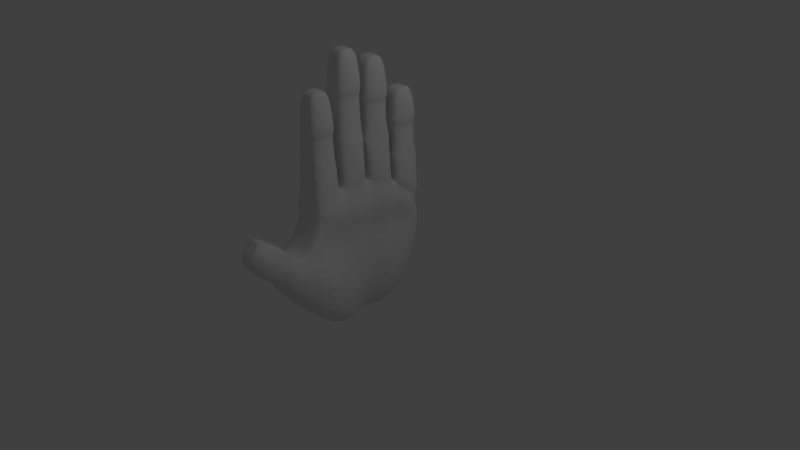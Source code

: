 # Source: hand.blend  (saved by Blender 2.78.0; exported with 4.5.12 LTS)
import bpy
from mathutils import Matrix  # noqa: F401  (used for matrix-valued properties, if any)

bpy.ops.wm.read_factory_settings(use_empty=True)
scene = bpy.context.scene
scene.name = 'Scene'

# ---- collections
col_collection_1 = bpy.data.collections.new('Collection 1'); scene.collection.children.link(col_collection_1)

# ---- materials (node trees are filled in below, after node groups)
mat_material = bpy.data.materials.new('Material')
mat_material.alpha_threshold = 0.0
mat_material.use_transparent_shadow = False
mat_material.roughness = 0.5
mat_material.line_color = (0.0, 0.0, 0.0, 1.0)

# ---- material node trees

# ---- world
world_world = bpy.data.worlds.new('World'); scene.world = world_world
world_world.color = (0.05088, 0.05088, 0.05088)
world_world.use_sun_shadow = False
world_world.sun_shadow_jitter_overblur = 0.0
world_world.cycles.sampling_method = 'MANUAL'

# ---- cameras
cam_camera = bpy.data.cameras.new('Camera')
cam_camera.clip_end = 100.0
cam_camera.lens = 35.0
cam_camera.sensor_width = 32.0
cam_camera.sensor_height = 18.0
cam_camera.ortho_scale = 7.314
cam_camera.dof.focus_distance = 0.0
cam_camera.dof.aperture_fstop = 128.0

# ---- lights
light_lamp = bpy.data.lights.new('Lamp', 'POINT')
light_lamp.transmission_factor = 0.0
light_lamp.cutoff_distance = 30.0
light_lamp.energy = 100.0
light_lamp.shadow_buffer_clip_start = 1.001
light_lamp.shadow_soft_size = 0.1
light_lamp.shadow_maximum_resolution = 0.006
light_lamp.use_absolute_resolution = True

# ---- meshes
me_cube = bpy.data.meshes.new('Cube')
me_cube.from_pydata([(-0.01579, 0.7352, -0.4983), (0.1318, -0.9121, -0.5213), (-0.5215, -0.8966, -0.5881), (-0.527, 0.7507, -0.5651), (0.08749, 0.7843, 0.6532), (0.03711, -0.8126, 0.7808), (-0.4454, -0.8045, 0.7808), (-0.3381, 0.7843, 0.6532), (-0.03163, 0.4035, -0.8661), (-0.1587, -0.01552, -0.893), (0.03033, -0.4077, -0.9332), (-0.7922, -0.4022, -0.9873), (-0.8371, -0.01005, -0.947), (-0.756, 0.419, -0.9329), (0.05645, 0.3922, 0.8995), (0.00112, -4.172e-07, 1.008), (0.001119, -0.3922, 1.008), (-0.4454, -0.3922, 1.008), (-0.4454, 1.788e-07, 1.008), (-0.3901, 0.3922, 0.8995), (0.02768, 0.7327, 2.102), (-0.1941, 0.7327, 2.102), (-0.1941, 0.4438, 2.102), (0.02768, 0.4438, 2.102), (-0.04751, 0.3405, 2.546), (-0.04751, 0.05167, 2.546), (-0.2693, 0.05167, 2.546), (-0.2693, 0.3405, 2.546), (-0.07956, -0.05167, 2.696), (-0.07956, -0.3405, 2.696), (-0.3014, -0.3405, 2.696), (-0.3014, -0.05167, 2.696), (-0.07956, -0.4788, 2.279), (-0.07956, -0.7676, 2.275), (-0.3014, -0.7676, 2.275), (-0.3014, -0.4788, 2.279), (-0.008658, -0.7768, 1.186), (-0.03079, -0.7768, 1.358), (-0.06326, -0.7798, 1.706), (-0.03427, -0.796, 1.801), (-0.3451, -0.7685, 1.801), (-0.3451, -0.7548, 1.706), (-0.3944, -0.7557, 1.358), (-0.3944, -0.7557, 1.186), (-0.3451, -0.4664, 1.805), (-0.3451, -0.4783, 1.71), (-0.3944, -0.4615, 1.366), (-0.39, -0.4615, 1.194), (-0.03427, -0.4391, 1.805), (-0.06326, -0.4531, 1.71), (-0.03079, -0.4404, 1.366), (-0.008658, -0.4404, 1.194), (-0.008658, -0.3746, 1.529), (-0.03079, -0.3594, 1.737), (-0.06326, -0.3594, 2.121), (-0.03427, -0.3746, 2.217), (-0.3451, -0.3396, 2.217), (-0.3451, -0.3275, 2.121), (-0.3944, -0.3386, 1.737), (-0.3944, -0.3518, 1.529), (-0.3451, -0.05254, 2.217), (-0.3451, -0.06471, 2.121), (-0.3944, -0.05356, 1.737), (-0.3944, -0.04037, 1.529), (-0.008658, -0.01761, 1.529), (-0.03079, -0.03273, 1.737), (-0.06326, -0.03273, 2.121), (-0.03427, -0.01761, 2.217), (0.0234, 0.3746, 1.462), (0.001264, 0.3594, 1.629), (-0.0312, 0.3594, 1.977), (-0.002212, 0.3746, 2.073), (-0.002212, 0.01761, 2.073), (-0.0312, 0.03273, 1.977), (0.001264, 0.03273, 1.629), (0.0234, 0.01761, 1.462), (-0.3624, 0.3568, 1.462), (-0.3624, 0.3432, 1.629), (-0.313, 0.33, 1.977), (-0.313, 0.3424, 2.073), (-0.313, 0.04979, 2.073), (-0.313, 0.06218, 1.977), (-0.3624, 0.04896, 1.629), (-0.3624, 0.03533, 1.462), (0.09859, 0.4098, 1.15), (0.07645, 0.4249, 1.322), (0.04399, 0.4249, 1.61), (0.07298, 0.4098, 1.729), (-0.2379, 0.4459, 1.729), (-0.2379, 0.458, 1.61), (-0.2872, 0.4584, 1.322), (-0.2872, 0.4433, 1.15), (-0.2379, 0.7306, 1.729), (-0.2379, 0.7185, 1.61), (-0.2872, 0.718, 1.322), (-0.2872, 0.7332, 1.15), (0.07298, 0.7667, 1.729), (0.04399, 0.7516, 1.61), (0.07645, 0.7516, 1.322), (0.09859, 0.7667, 1.15), (-0.4243, -0.7984, 0.8312), (-0.4184, -0.4475, 1.042), (0.04067, -0.453, 1.058), (0.02684, -0.7984, 0.8501), (-0.4243, -0.3746, 1.081), (-0.4243, -0.01761, 1.081), (0.04067, -0.3746, 1.081), (0.04067, -0.01761, 1.081), (0.07273, 0.01761, 1.065), (-0.3922, 0.01761, 1.044), (0.07273, 0.3746, 1.022), (-0.3922, 0.3746, 1.017), (-0.317, 0.4098, 0.9325), (-0.317, 0.7667, 0.7261), (0.1479, 0.7667, 0.7261), (0.1479, 0.4098, 0.9325), (0.03905, 0.8459, 0.3521), (0.05661, -0.8351, 0.5827), (-0.4133, -0.8351, 0.5827), (-0.3381, 0.8722, 0.3521), (-0.5526, -0.3849, 0.5704), (-0.5526, 0.007229, 0.5704), (-0.5325, 0.3963, 0.5751), (0.09904, 0.3922, 0.6295), (0.04371, -2.086e-07, 0.6295), (0.04371, -0.3922, 0.6295), (0.04996, -1.291, -0.0951), (-0.4263, -1.293, -0.1119), (0.03512, -1.006, 0.3181), (-0.3516, -1.008, 0.3013), (0.07704, -1.396, 0.1005), (-0.295, -1.397, 0.08919), (0.068, -1.163, 0.3444), (-0.3041, -1.164, 0.3332), (0.1104, -1.632, 0.2697), (-0.1851, -1.634, 0.256), (0.09945, -1.349, 0.5659), (-0.196, -1.351, 0.5522), (0.1089, -1.689, 0.3241), (-0.1866, -1.691, 0.3104), (0.09791, -1.406, 0.6202), (-0.1976, -1.408, 0.6066), (0.05468, -1.878, 0.5669), (-0.1468, -1.88, 0.5563), (0.04618, -1.659, 0.7961), (-0.1553, -1.66, 0.7855), (-0.08409, 0.2342, -0.9332), (-0.8164, 0.24, -0.9898), (0.05661, 0.1961, 0.9921), (-0.4794, 0.1961, 0.9707), (0.001171, 0.1961, 2.546), (-0.2924, 0.1961, 2.546), (-0.4285, 0.1961, 1.462), (-0.4285, 0.1961, 1.629), (-0.3791, 0.1961, 1.977), (-0.348, 0.1961, 2.073), (0.07273, 0.1961, 1.462), (0.05059, 0.1961, 1.629), (0.02802, 0.1961, 1.977), (0.08067, 0.1961, 2.174), (0.07273, 0.1961, 1.038), (-0.4583, 0.1961, 1.044), (0.0992, 0.1961, 0.6295), (-0.5532, 0.2031, 0.572), (-0.03029, -0.2116, -0.9332), (-0.8317, -0.2058, -0.9898), (0.02455, -0.1961, 1.008), (-0.5115, -0.1961, 1.008), (-0.03088, -0.1961, 2.696), (-0.3245, -0.1961, 2.696), (0.04067, -0.1961, 1.529), (0.01854, -0.1961, 1.737), (-0.00403, -0.1961, 2.121), (0.04862, -0.1961, 2.317), (-0.4605, -0.1961, 1.529), (-0.4605, -0.1961, 1.737), (-0.4034, -0.1961, 2.121), (-0.3801, -0.1961, 2.217), (-0.4904, -0.1961, 1.081), (0.04067, -0.1961, 1.081), (0.06714, -0.1961, 0.6295), (-0.5852, -0.1891, 0.572), (0.08388, -0.6907, -0.7273), (0.08557, -0.6057, 0.8672), (-0.6504, -0.6752, -0.794), (-0.5115, -0.6219, 0.8672), (-0.03088, -0.6232, 2.277), (-0.3245, -0.6232, 2.277), (0.04067, -0.6107, 1.19), (0.01854, -0.6118, 1.362), (-0.00403, -0.6164, 1.708), (0.04862, -0.6176, 1.904), (-0.4632, -0.6107, 1.19), (-0.4605, -0.6118, 1.362), (-0.3915, -0.6164, 1.708), (-0.3679, -0.6176, 1.803), (-0.4811, -0.6069, 0.9863), (0.04067, -0.6164, 0.9359), (-0.4781, -0.6136, 0.5834), (0.06714, -0.6136, 0.6289), (-0.6574, 0.5999, -0.7733), (-0.4042, 0.5882, 0.7503), (-0.0203, 0.5928, -0.7158), (0.1318, 0.5882, 0.7503), (-0.2172, 0.5882, 2.102), (0.07636, 0.5882, 2.102), (0.1479, 0.5882, 1.15), (0.1258, 0.5882, 1.322), (0.1032, 0.5882, 1.61), (0.1559, 0.5882, 1.829), (-0.3533, 0.5882, 1.15), (-0.3533, 0.5882, 1.322), (-0.2884, 0.5882, 1.61), (-0.2661, 0.5882, 1.729), (-0.3831, 0.5882, 0.8232), (0.1479, 0.5882, 0.8232), (0.1744, 0.5956, 0.5551), (-0.489, 0.6149, 0.4641), (0.03905, 0.7916, 0.5684), (0.02455, -0.8097, 0.7393), (-0.4218, -0.8097, 0.7393), (-0.3865, 0.8048, 0.5684), (-0.5095, -0.3922, 0.7399), (-0.5095, 1.937e-07, 0.7399), (-0.4541, 0.3922, 0.6688), (0.09904, 0.3922, 0.7142), (0.04371, -3.129e-07, 0.7854), (0.04371, -0.3922, 0.7854), (0.0992, 0.1961, 0.7854), (-0.5335, 0.1961, 0.7399), (0.06714, -0.1961, 0.7854), (-0.5656, -0.1961, 0.7399), (-0.4852, -0.6009, 0.7396), (0.09731, -0.6009, 0.7851), (0.1744, 0.5919, 0.6398), (-0.4583, 0.5985, 0.6267), (-0.7597, -0.3944, -0.2016), (-0.7597, -0.002247, -0.2016), (-0.7396, 0.3868, -0.1969), (0.1619, 0.3844, -0.2753), (0.01792, -0.007761, -0.3627), (0.161, -0.3999, -0.2842), (0.03905, 0.8309, -0.01757), (0.233, -0.8429, -0.02828), (-0.5215, -0.8351, -0.002665), (-0.4463, 0.8517, -0.05095), (0.1205, -1.149, 0.1115), (-0.4337, -1.151, 0.09471), (0.1249, -1.279, 0.2224), (-0.2995, -1.281, 0.2112), (0.1686, -1.491, 0.4178), (-0.1906, -1.492, 0.4041), (0.167, -1.662, 0.546), (-0.1921, -1.549, 0.4585), (0.114, -1.769, 0.6815), (-0.1511, -1.77, 0.6709), (-0.744, 0.1939, -0.2021), (0.1036, 0.1883, -0.3523), (-0.7761, -0.1983, -0.2021), (0.1017, -0.2268, -0.3702), (0.2371, -0.6214, -0.1664), (-0.5699, -0.6136, -0.1053), (-0.666, 0.5965, -0.09351), (0.1381, 0.5841, -0.1667), (0.03905, 0.8739, 0.2247), (0.08341, -0.838, 0.3335), (-0.4559, -0.8351, 0.3644), (-0.3808, 0.8981, 0.2122), (0.06697, -1.059, 0.241), (-0.4383, -1.061, 0.2242), (0.08923, -1.206, 0.2989), (-0.3024, -1.208, 0.2877), (0.1252, -1.402, 0.5106), (-0.194, -1.404, 0.4969), (0.1237, -1.593, 0.6254), (-0.1955, -1.461, 0.5513), (0.0715, -1.7, 0.7533), (-0.1537, -1.701, 0.7427), (-0.6321, -0.3885, 0.2827), (-0.6321, 0.003659, 0.2827), (-0.612, 0.3927, 0.2875), (0.03323, 0.3893, 0.3258), (-0.02209, -0.002895, 0.2959), (-0.02209, -0.3951, 0.3012), (-0.6266, 0.1996, 0.2836), (0.00996, 0.1932, 0.2971), (-0.6587, -0.1925, 0.2836), (-0.02209, -0.199, 0.2864), (-0.005954, -0.6165, 0.3448), (-0.5146, -0.6136, 0.3265), (-0.5572, 0.608, 0.3244), (0.1346, 0.6383, 0.306), (-0.01972, -0.7977, 1.272), (-0.3944, -0.7781, 1.272), (-0.4086, -0.4389, 1.28), (-0.01972, -0.4193, 1.28), (-0.4705, -0.6115, 1.276), (0.02961, -0.6115, 1.276), (-0.01972, -0.3855, 1.633), (-0.3944, -0.3613, 1.633), (-0.3944, -0.03084, 1.633), (-0.01972, -0.006689, 1.633), (-0.4605, -0.1961, 1.633), (0.02961, -0.1961, 1.633), (0.01233, 0.3953, 1.545), (-0.02014, -0.003123, 1.545), (-0.3624, 0.3755, 1.545), (-0.3622, 0.01666, 1.545), (0.06166, 0.1961, 1.545), (-0.4285, 0.1961, 1.545), (0.08752, 0.3976, 1.236), (-0.2872, 0.4311, 1.236), (-0.2872, 0.7454, 1.236), (0.08752, 0.7789, 1.236), (-0.3533, 0.5882, 1.236), (0.1369, 0.5882, 1.236), (0.05848, 0.4173, 1.657), (-0.2379, 0.4345, 1.657), (-0.2379, 0.742, 1.657), (0.05848, 0.7592, 1.657), (-0.2767, 0.5882, 1.657), (0.1247, 0.5882, 1.657), (-0.01671, 0.367, 2.025), (-0.01671, 0.02517, 2.025), (-0.313, 0.3362, 2.025), (-0.313, 0.05598, 2.025), (0.04955, 0.1961, 2.025), (-0.3636, 0.1961, 2.025), (-0.04876, -0.7879, 1.753), (-0.3451, -0.774, 1.753), (-0.3451, -0.46, 1.758), (-0.04876, -0.4461, 1.758), (-0.3796, -0.617, 1.755), (0.0175, -0.617, 1.755), (-0.04876, -0.367, 2.169), (-0.3451, -0.35, 2.169), (-0.3451, -0.04216, 2.169), (-0.04876, -0.02517, 2.169), (-0.3917, -0.1961, 2.169), (0.0175, -0.1961, 2.169), (-0.1593, 0.7404, -0.5206), (-0.3777, 0.7456, -0.5429), (-0.08012, -0.907, -0.5435), (-0.3986, -0.9018, -0.5658), (-0.05439, 0.7843, 0.6532), (-0.2242, 0.7843, 0.6532), (-0.1237, -0.8099, 0.7808), (-0.2846, -0.8072, 0.7808), (-0.2412, 0.3922, 0.8995), (-0.09239, 0.3922, 0.8995), (-0.2966, -1.987e-08, 1.008), (-0.1477, -2.186e-07, 1.008), (-0.2966, -0.3922, 1.008), (-0.1477, -0.3922, 1.008), (-0.2461, 0.4087, -0.8884), (-0.529, 0.4138, -0.9106), (-0.3247, -0.0137, -0.911), (-0.6031, -0.01188, -0.929), (-0.2663, -0.4059, -0.9513), (-0.5629, -0.404, -0.9693), (-0.04626, 0.7327, 2.102), (-0.1202, 0.7327, 2.102), (-0.1202, 0.4438, 2.102), (-0.04626, 0.4438, 2.102), (-0.1954, 0.3405, 2.546), (-0.1214, 0.3405, 2.546), (-0.1954, 0.05167, 2.546), (-0.1214, 0.05167, 2.546), (-0.2274, -0.05167, 2.696), (-0.1535, -0.05167, 2.696), (-0.2274, -0.3405, 2.696), (-0.1535, -0.3405, 2.696), (-0.1535, -0.7676, 2.275), (-0.2274, -0.7676, 2.275), (-0.2274, -0.4788, 2.279), (-0.1535, -0.4788, 2.279), (-0.241, -0.4404, 1.194), (-0.1248, -0.4404, 1.194), (-0.2732, -0.4404, 1.366), (-0.152, -0.4404, 1.366), (-0.2512, -0.4531, 1.71), (-0.1572, -0.4531, 1.71), (-0.2415, -0.4391, 1.805), (-0.1379, -0.4391, 1.805), (-0.1373, -0.7768, 1.186), (-0.2658, -0.7768, 1.186), (-0.152, -0.7768, 1.358), (-0.2732, -0.7768, 1.358), (-0.1572, -0.7798, 1.706), (-0.2512, -0.7798, 1.706), (-0.1379, -0.796, 1.801), (-0.2415, -0.796, 1.801), (-0.2658, -0.01761, 1.529), (-0.1373, -0.01761, 1.529), (-0.2732, -0.03273, 1.737), (-0.152, -0.03273, 1.737), (-0.2512, -0.03273, 2.121), (-0.1572, -0.03273, 2.121), (-0.2415, -0.01761, 2.217), (-0.1379, -0.01761, 2.217), (-0.1373, -0.3746, 1.529), (-0.2658, -0.3746, 1.529), (-0.152, -0.3594, 1.737), (-0.2732, -0.3594, 1.737), (-0.1572, -0.3594, 2.121), (-0.2512, -0.3594, 2.121), (-0.1379, -0.3746, 2.217), (-0.2415, -0.3746, 2.217), (-0.1052, 0.01761, 1.462), (-0.2338, 0.01761, 1.462), (-0.12, 0.03273, 1.629), (-0.2412, 0.03273, 1.629), (-0.1251, 0.03273, 1.977), (-0.2191, 0.03273, 1.977), (-0.1058, 0.01761, 2.073), (-0.2094, 0.01761, 2.073), (-0.2338, 0.3746, 1.462), (-0.1052, 0.3746, 1.462), (-0.2412, 0.3594, 1.629), (-0.12, 0.3594, 1.629), (-0.2191, 0.3594, 1.977), (-0.1251, 0.3594, 1.977), (-0.2094, 0.3746, 2.073), (-0.1058, 0.3746, 2.073), (-0.1586, 0.7667, 1.15), (-0.03001, 0.7667, 1.15), (-0.166, 0.7516, 1.322), (-0.04476, 0.7516, 1.322), (-0.1439, 0.7516, 1.61), (-0.04996, 0.7516, 1.61), (-0.1342, 0.7667, 1.729), (-0.03063, 0.7667, 1.729), (-0.03001, 0.4098, 1.15), (-0.1586, 0.4098, 1.15), (-0.04476, 0.4249, 1.322), (-0.166, 0.4249, 1.322), (-0.04996, 0.4249, 1.61), (-0.1439, 0.4249, 1.61), (-0.03063, 0.4098, 1.729), (-0.1342, 0.4098, 1.729), (-0.1235, -0.7984, 0.8438), (-0.2739, -0.7984, 0.8375), (-0.2445, -0.4493, 1.047), (-0.1019, -0.4512, 1.053), (-0.1143, -0.3746, 1.081), (-0.2693, -0.3746, 1.081), (-0.2693, -0.01761, 1.081), (-0.1143, -0.01761, 1.081), (-0.2372, 0.3746, 1.019), (-0.08226, 0.3746, 1.02), (-0.08226, 0.01761, 1.058), (-0.2372, 0.01761, 1.051), (-0.007071, 0.4098, 0.9325), (-0.1621, 0.4098, 0.9325), (-0.2068, 0.7667, 0.7261), (-0.04621, 0.7667, 0.7261), (-0.08668, 0.8547, 0.3521), (-0.2124, 0.8634, 0.3521), (-0.1, -0.8351, 0.5827), (-0.2567, -0.8351, 0.5827), (-0.1088, -1.292, -0.1007), (-0.2675, -1.293, -0.1063), (-0.09378, -1.007, 0.3125), (-0.2227, -1.007, 0.3069), (-0.04698, -1.396, 0.09671), (-0.171, -1.397, 0.09295), (-0.05602, -1.163, 0.3407), (-0.18, -1.164, 0.3369), (0.01193, -1.633, 0.2651), (-0.08656, -1.633, 0.2606), (0.0009557, -1.35, 0.5613), (-0.09754, -1.35, 0.5567), (0.01039, -1.69, 0.3195), (-0.08811, -1.69, 0.3149), (-0.0005864, -1.407, 0.6157), (-0.09908, -1.407, 0.6111), (-0.01249, -1.879, 0.5633), (-0.07966, -1.879, 0.5598), (-0.02099, -1.659, 0.7926), (-0.08816, -1.66, 0.789), (-0.1946, 0.1961, 2.546), (-0.09669, 0.1961, 2.546), (-0.2944, 0.2362, -0.9521), (-0.561, 0.2381, -0.9709), (-0.2266, -0.1961, 2.696), (-0.1287, -0.1961, 2.696), (-0.3068, -0.2097, -0.9521), (-0.5832, -0.2078, -0.9709), (-0.2266, -0.6232, 2.277), (-0.1287, -0.6232, 2.277), (-0.1852, -0.6855, -0.7495), (-0.4543, -0.6803, -0.7718), (-0.1194, 0.5882, 2.102), (-0.0215, 0.5882, 2.102), (-0.1939, 0.5952, -0.735), (-0.4648, 0.5975, -0.7541), (-0.06924, 0.796, 0.5684), (-0.2279, 0.8004, 0.5684), (-0.1242, -0.8097, 0.7393), (-0.273, -0.8097, 0.7393), (0.02567, -1.769, 0.6779), (-0.06271, -1.77, 0.6744), (-0.1227, 0.8378, -0.0287), (-0.2845, 0.8448, -0.03983), (-0.1009, 0.8819, 0.2205), (-0.2408, 0.89, 0.2164), (-0.003584, -1.7, 0.7498), (-0.07866, -1.701, 0.7463), (-0.1446, -0.7977, 1.272), (-0.2695, -0.7977, 1.272), (-0.2571, -0.4193, 1.28), (-0.1384, -0.4193, 1.28), (-0.1446, -0.3855, 1.633), (-0.2695, -0.3855, 1.633), (-0.2695, -0.006689, 1.633), (-0.1446, -0.006689, 1.633), (-0.2375, 0.3953, 1.545), (-0.1126, 0.3953, 1.545), (-0.145, -0.003123, 1.545), (-0.2699, -0.003123, 1.545), (-0.03738, 0.3976, 1.236), (-0.1623, 0.3976, 1.236), (-0.1623, 0.7789, 1.236), (-0.03738, 0.7789, 1.236), (-0.0403, 0.4173, 1.657), (-0.1391, 0.4173, 1.657), (-0.1391, 0.7592, 1.657), (-0.0403, 0.7592, 1.657), (-0.2143, 0.367, 2.025), (-0.1155, 0.367, 2.025), (-0.1155, 0.02517, 2.025), (-0.2143, 0.02517, 2.025), (-0.1475, -0.7879, 1.753), (-0.2463, -0.7879, 1.753), (-0.2463, -0.4461, 1.758), (-0.1475, -0.4461, 1.758), (-0.1475, -0.367, 2.169), (-0.2463, -0.367, 2.169), (-0.2463, -0.02517, 2.169), (-0.1475, -0.02517, 2.169)], [], [(491, 343, 2, 184), (390, 39, 33, 372), (233, 183, 5, 219), (499, 347, 6, 220), (235, 201, 7, 221), (503, 341, 3, 245), (232, 185, 17, 222), (231, 167, 18, 223), (229, 149, 19, 224), (234, 203, 14, 225), (228, 148, 15, 226), (230, 166, 16, 227), (438, 87, 23, 363), (159, 71, 24, 150), (406, 55, 29, 371), (495, 355, 13, 200), (483, 357, 12, 147), (487, 359, 11, 165), (492, 204, 22, 362), (213, 88, 22, 204), (430, 92, 21, 361), (209, 96, 20, 205), (480, 151, 26, 366), (422, 79, 27, 364), (414, 72, 25, 367), (155, 80, 26, 151), (484, 169, 30, 370), (177, 56, 30, 169), (173, 67, 28, 168), (398, 60, 31, 368), (488, 187, 34, 373), (195, 40, 34, 187), (382, 44, 35, 374), (191, 48, 32, 186), (197, 102, 51, 188), (297, 295, 50, 189), (189, 50, 49, 190), (333, 331, 48, 191), (442, 101, 47, 376), (510, 294, 46, 378), (378, 46, 45, 380), (534, 330, 44, 382), (196, 100, 43, 192), (296, 293, 42, 193), (193, 42, 41, 194), (332, 329, 40, 195), (440, 103, 36, 384), (508, 292, 37, 386), (386, 37, 38, 388), (532, 328, 39, 390), (446, 105, 63, 392), (514, 300, 62, 394), (394, 62, 61, 396), (538, 336, 60, 398), (179, 107, 64, 170), (303, 301, 65, 171), (171, 65, 66, 172), (339, 337, 67, 173), (178, 104, 59, 174), (302, 299, 58, 175), (175, 58, 57, 176), (338, 335, 56, 177), (444, 106, 52, 400), (512, 298, 53, 402), (402, 53, 54, 404), (536, 334, 55, 406), (161, 109, 83, 152), (309, 307, 82, 153), (153, 82, 81, 154), (327, 325, 80, 155), (450, 108, 75, 408), (518, 305, 74, 410), (410, 74, 73, 412), (530, 323, 72, 414), (448, 111, 76, 416), (516, 306, 77, 418), (418, 77, 78, 420), (528, 324, 79, 422), (160, 110, 68, 156), (308, 304, 69, 157), (157, 69, 70, 158), (326, 322, 71, 159), (215, 114, 99, 206), (315, 313, 98, 207), (207, 98, 97, 208), (321, 319, 96, 209), (454, 113, 95, 424), (522, 312, 94, 426), (426, 94, 93, 428), (526, 318, 92, 430), (214, 112, 91, 210), (314, 311, 90, 211), (211, 90, 89, 212), (320, 317, 88, 213), (452, 115, 84, 432), (520, 310, 85, 434), (434, 85, 86, 436), (524, 316, 87, 438), (346, 5, 103, 440), (185, 6, 100, 196), (352, 17, 101, 442), (183, 16, 102, 197), (353, 16, 106, 444), (167, 17, 104, 178), (166, 15, 107, 179), (350, 18, 105, 446), (148, 14, 110, 160), (348, 19, 111, 448), (351, 15, 108, 450), (149, 18, 109, 161), (349, 14, 115, 452), (201, 19, 112, 214), (345, 7, 113, 454), (203, 4, 114, 215), (287, 180, 125, 283), (285, 162, 124, 282), (291, 216, 123, 281), (284, 163, 122, 280), (286, 181, 121, 279), (289, 198, 120, 278), (497, 457, 119, 221), (290, 217, 119, 267), (244, 2, 127, 247), (288, 199, 117, 265), (247, 127, 131, 249), (459, 118, 129, 463), (265, 117, 128, 268), (342, 1, 126, 460), (467, 133, 137, 471), (460, 126, 130, 464), (463, 129, 133, 467), (268, 128, 132, 270), (251, 135, 139, 253), (270, 132, 136, 272), (249, 131, 135, 251), (464, 130, 134, 468), (253, 139, 143, 255), (468, 134, 138, 472), (471, 137, 141, 475), (272, 136, 140, 274), (507, 479, 145, 277), (472, 138, 142, 476), (475, 141, 145, 479), (274, 140, 144, 276), (279, 121, 163, 284), (281, 123, 162, 285), (19, 149, 161, 111), (15, 148, 160, 108), (323, 326, 159, 72), (74, 157, 158, 73), (305, 308, 157, 74), (108, 160, 156, 75), (324, 327, 155, 79), (77, 153, 154, 78), (306, 309, 153, 77), (111, 161, 152, 76), (79, 155, 151, 27), (364, 27, 151, 480), (355, 483, 147, 13), (72, 159, 150, 25), (225, 14, 148, 228), (223, 18, 149, 229), (278, 120, 181, 286), (282, 124, 180, 287), (16, 166, 179, 106), (18, 167, 178, 105), (336, 338, 177, 60), (62, 175, 176, 61), (300, 302, 175, 62), (105, 178, 174, 63), (334, 339, 173, 55), (53, 171, 172, 54), (298, 303, 171, 53), (106, 179, 170, 52), (55, 173, 168, 29), (60, 177, 169, 31), (368, 31, 169, 484), (357, 487, 165, 12), (226, 15, 166, 230), (222, 17, 167, 231), (283, 125, 199, 288), (266, 118, 198, 289), (5, 183, 197, 103), (17, 185, 196, 101), (330, 332, 195, 44), (46, 193, 194, 45), (294, 296, 193, 46), (101, 196, 192, 47), (328, 333, 191, 39), (37, 189, 190, 38), (292, 297, 189, 37), (103, 197, 188, 36), (39, 191, 186, 33), (44, 195, 187, 35), (374, 35, 187, 488), (220, 6, 185, 232), (227, 16, 183, 233), (359, 491, 184, 11), (280, 122, 217, 290), (264, 116, 216, 291), (14, 203, 215, 115), (7, 201, 214, 113), (318, 320, 213, 92), (94, 211, 212, 93), (312, 314, 211, 94), (113, 214, 210, 95), (316, 321, 209, 87), (85, 207, 208, 86), (310, 315, 207, 85), (115, 215, 206, 84), (87, 209, 205, 23), (92, 213, 204, 21), (361, 21, 204, 492), (341, 495, 200, 3), (218, 4, 203, 234), (224, 19, 201, 235), (122, 224, 235, 217), (116, 218, 234, 216), (125, 227, 233, 199), (118, 220, 232, 198), (120, 222, 231, 181), (124, 226, 230, 180), (121, 223, 229, 163), (123, 225, 228, 162), (345, 497, 221, 7), (180, 230, 227, 125), (162, 228, 226, 124), (216, 234, 225, 123), (163, 229, 224, 122), (181, 231, 223, 121), (198, 232, 222, 120), (217, 235, 221, 119), (459, 499, 220, 118), (199, 233, 219, 117), (0, 242, 263, 202), (13, 238, 262, 200), (2, 244, 261, 184), (10, 241, 260, 182), (9, 240, 259, 164), (11, 236, 258, 165), (8, 239, 257, 146), (12, 237, 256, 147), (138, 252, 254, 142), (477, 501, 255, 143), (134, 250, 252, 138), (275, 253, 255, 277), (271, 249, 251, 273), (130, 248, 250, 134), (273, 251, 253, 275), (126, 246, 248, 130), (1, 243, 246, 126), (269, 247, 249, 271), (182, 260, 243, 1), (266, 244, 247, 269), (200, 262, 245, 3), (184, 261, 236, 11), (165, 258, 237, 12), (147, 256, 238, 13), (202, 263, 239, 8), (146, 257, 240, 9), (164, 259, 241, 10), (505, 503, 245, 267), (457, 505, 267, 119), (118, 266, 269, 129), (129, 269, 271, 133), (137, 273, 275, 141), (133, 271, 273, 137), (141, 275, 277, 145), (242, 264, 291, 263), (238, 280, 290, 262), (244, 266, 289, 261), (241, 283, 288, 260), (240, 282, 287, 259), (236, 278, 286, 258), (239, 281, 285, 257), (237, 279, 284, 256), (252, 274, 276, 254), (501, 507, 277, 255), (250, 272, 274, 252), (248, 270, 272, 250), (246, 268, 270, 248), (243, 265, 268, 246), (260, 288, 265, 243), (262, 290, 267, 245), (261, 289, 278, 236), (258, 286, 279, 237), (256, 284, 280, 238), (263, 291, 281, 239), (257, 285, 282, 240), (259, 287, 283, 241), (36, 188, 297, 292), (47, 192, 296, 294), (384, 36, 292, 508), (192, 43, 293, 296), (376, 47, 294, 510), (188, 51, 295, 297), (52, 170, 303, 298), (63, 174, 302, 300), (400, 52, 298, 512), (174, 59, 299, 302), (170, 64, 301, 303), (392, 63, 300, 514), (76, 152, 309, 306), (75, 156, 308, 305), (156, 68, 304, 308), (416, 76, 306, 516), (408, 75, 305, 518), (152, 83, 307, 309), (84, 206, 315, 310), (95, 210, 314, 312), (432, 84, 310, 520), (210, 91, 311, 314), (424, 95, 312, 522), (206, 99, 313, 315), (86, 208, 321, 316), (93, 212, 320, 318), (436, 86, 316, 524), (212, 89, 317, 320), (428, 93, 318, 526), (208, 97, 319, 321), (78, 154, 327, 324), (73, 158, 326, 323), (158, 70, 322, 326), (420, 78, 324, 528), (412, 73, 323, 530), (154, 81, 325, 327), (38, 190, 333, 328), (45, 194, 332, 330), (388, 38, 328, 532), (194, 41, 329, 332), (380, 45, 330, 534), (190, 49, 331, 333), (54, 172, 339, 334), (61, 176, 338, 336), (404, 54, 334, 536), (176, 57, 335, 338), (172, 66, 337, 339), (396, 61, 336, 538), (66, 397, 539, 337), (397, 396, 538, 539), (57, 405, 537, 335), (405, 404, 536, 537), (49, 381, 535, 331), (381, 380, 534, 535), (41, 389, 533, 329), (389, 388, 532, 533), (81, 413, 531, 325), (413, 412, 530, 531), (70, 421, 529, 322), (421, 420, 528, 529), (97, 429, 527, 319), (429, 428, 526, 527), (89, 437, 525, 317), (437, 436, 524, 525), (99, 425, 523, 313), (425, 424, 522, 523), (91, 433, 521, 311), (433, 432, 520, 521), (83, 409, 519, 307), (409, 408, 518, 519), (68, 417, 517, 304), (417, 416, 516, 517), (64, 393, 515, 301), (393, 392, 514, 515), (59, 401, 513, 299), (401, 400, 512, 513), (51, 377, 511, 295), (377, 376, 510, 511), (43, 385, 509, 293), (385, 384, 508, 509), (254, 276, 506, 500), (500, 506, 507, 501), (116, 264, 504, 456), (456, 504, 505, 457), (264, 242, 502, 504), (504, 502, 503, 505), (142, 254, 500, 476), (476, 500, 501, 477), (117, 219, 498, 458), (458, 498, 499, 459), (4, 218, 496, 344), (344, 496, 497, 345), (0, 202, 494, 340), (340, 494, 495, 341), (20, 360, 493, 205), (360, 361, 492, 493), (10, 182, 490, 358), (358, 490, 491, 359), (32, 375, 489, 186), (375, 374, 488, 489), (9, 164, 486, 356), (356, 486, 487, 357), (28, 369, 485, 168), (369, 368, 484, 485), (8, 146, 482, 354), (354, 482, 483, 355), (24, 365, 481, 150), (365, 364, 480, 481), (140, 474, 478, 144), (474, 475, 479, 478), (139, 473, 477, 143), (473, 472, 476, 477), (276, 144, 478, 506), (506, 478, 479, 507), (136, 470, 474, 140), (470, 471, 475, 474), (135, 469, 473, 139), (469, 468, 472, 473), (131, 465, 469, 135), (465, 464, 468, 469), (128, 462, 466, 132), (462, 463, 467, 466), (127, 461, 465, 131), (461, 460, 464, 465), (132, 466, 470, 136), (466, 467, 471, 470), (2, 343, 461, 127), (343, 342, 460, 461), (117, 458, 462, 128), (458, 459, 463, 462), (218, 116, 456, 496), (496, 456, 457, 497), (4, 344, 455, 114), (344, 345, 454, 455), (19, 348, 453, 112), (348, 349, 452, 453), (18, 350, 451, 109), (350, 351, 450, 451), (14, 349, 449, 110), (349, 348, 448, 449), (15, 351, 447, 107), (351, 350, 446, 447), (17, 352, 445, 104), (352, 353, 444, 445), (16, 353, 443, 102), (353, 352, 442, 443), (6, 347, 441, 100), (347, 346, 440, 441), (317, 525, 439, 88), (525, 524, 438, 439), (90, 435, 437, 89), (435, 434, 436, 437), (311, 521, 435, 90), (521, 520, 434, 435), (112, 453, 433, 91), (453, 452, 432, 433), (319, 527, 431, 96), (527, 526, 430, 431), (98, 427, 429, 97), (427, 426, 428, 429), (313, 523, 427, 98), (523, 522, 426, 427), (114, 455, 425, 99), (455, 454, 424, 425), (322, 529, 423, 71), (529, 528, 422, 423), (69, 419, 421, 70), (419, 418, 420, 421), (304, 517, 419, 69), (517, 516, 418, 419), (110, 449, 417, 68), (449, 448, 416, 417), (325, 531, 415, 80), (531, 530, 414, 415), (82, 411, 413, 81), (411, 410, 412, 413), (307, 519, 411, 82), (519, 518, 410, 411), (109, 451, 409, 83), (451, 450, 408, 409), (335, 537, 407, 56), (537, 536, 406, 407), (58, 403, 405, 57), (403, 402, 404, 405), (299, 513, 403, 58), (513, 512, 402, 403), (104, 445, 401, 59), (445, 444, 400, 401), (337, 539, 399, 67), (539, 538, 398, 399), (65, 395, 397, 66), (395, 394, 396, 397), (301, 515, 395, 65), (515, 514, 394, 395), (107, 447, 393, 64), (447, 446, 392, 393), (329, 533, 391, 40), (533, 532, 390, 391), (42, 387, 389, 41), (387, 386, 388, 389), (293, 509, 387, 42), (509, 508, 386, 387), (100, 441, 385, 43), (441, 440, 384, 385), (331, 535, 383, 48), (535, 534, 382, 383), (50, 379, 381, 49), (379, 378, 380, 381), (295, 511, 379, 50), (511, 510, 378, 379), (102, 443, 377, 51), (443, 442, 376, 377), (48, 383, 375, 32), (383, 382, 374, 375), (186, 489, 372, 33), (489, 488, 373, 372), (67, 399, 369, 28), (399, 398, 368, 369), (168, 485, 371, 29), (485, 484, 370, 371), (80, 415, 366, 26), (415, 414, 367, 366), (71, 423, 365, 24), (423, 422, 364, 365), (150, 481, 367, 25), (481, 480, 366, 367), (96, 431, 360, 20), (431, 430, 361, 360), (205, 493, 363, 23), (493, 492, 362, 363), (164, 10, 358, 486), (486, 358, 359, 487), (146, 9, 356, 482), (482, 356, 357, 483), (202, 8, 354, 494), (494, 354, 355, 495), (56, 407, 370, 30), (407, 406, 371, 370), (88, 439, 362, 22), (439, 438, 363, 362), (242, 0, 340, 502), (502, 340, 341, 503), (219, 5, 346, 498), (498, 346, 347, 499), (40, 391, 373, 34), (391, 390, 372, 373), (182, 1, 342, 490), (490, 342, 343, 491)])
_uv = me_cube.uv_layers.new(name='UVMap')
_uv.uv.foreach_set('vector', [0.1863, 0.1621, 0.1863, 0.1621, 0.1863, 0.1621, 0.1863, 0.1621, 0.1863, 0.1621, 0.1863, 0.1621, 0.1863, 0.1621, 0.1863, 0.1621, 0.09151, 0.126, 0.09151, 0.126, 0.09151, 0.126, 0.09151, 0.126, 0.1863, 0.1621, 0.1863, 0.1621, 0.1863, 0.1621, 0.1863, 0.1621, 0.09151, 0.126, 0.09151, 0.126, 0.09151, 0.126, 0.09151, 0.126, 0.1863, 0.1621, 0.1863, 0.1621, 0.1863, 0.1621, 0.1863, 0.1621, 0.09151, 0.126, 0.09151, 0.126, 0.09151, 0.126, 0.09151, 0.126, 0.09151, 0.126, 0.09151, 0.126, 0.09151, 0.126, 0.09151, 0.126, 0.09151, 0.126, 0.09151, 0.126, 0.09151, 0.126, 0.09151, 0.126, 0.09151, 0.126, 0.09151, 0.126, 0.09151, 0.126, 0.09151, 0.126, 0.09151, 0.126, 0.09151, 0.126, 0.09151, 0.126, 0.09151, 0.126, 0.09151, 0.126, 0.09151, 0.126, 0.09151, 0.126, 0.09151, 0.126, 0.1863, 0.1621, 0.1863, 0.1621, 0.1863, 0.1621, 0.1863, 0.1621, 0.09151, 0.126, 0.09151, 0.126, 0.09151, 0.126, 0.09151, 0.126, 0.1863, 0.1621, 0.1863, 0.1621, 0.1863, 0.1621, 0.1863, 0.1621, 0.1863, 0.1621, 0.1863, 0.1621, 0.1863, 0.1621, 0.1863, 0.1621, 0.1863, 0.1621, 0.1863, 0.1621, 0.1863, 0.1621, 0.1863, 0.1621, 0.1863, 0.1621, 0.1863, 0.1621, 0.1863, 0.1621, 0.1863, 0.1621, 0.1863, 0.1621, 0.1863, 0.1621, 0.1863, 0.1621, 0.1863, 0.1621, 0.09151, 0.126, 0.09151, 0.126, 0.09151, 0.126, 0.09151, 0.126, 0.1863, 0.1621, 0.1863, 0.1621, 0.1863, 0.1621, 0.1863, 0.1621, 0.09151, 0.126, 0.09151, 0.126, 0.09151, 0.126, 0.09151, 0.126, 0.1863, 0.1621, 0.1863, 0.1621, 0.1863, 0.1621, 0.1863, 0.1621, 0.1863, 0.1621, 0.1863, 0.1621, 0.1863, 0.1621, 0.1863, 0.1621, 0.1863, 0.1621, 0.1863, 0.1621, 0.1863, 0.1621, 0.1863, 0.1621, 0.09151, 0.126, 0.09151, 0.126, 0.09151, 0.126, 0.09151, 0.126, 0.1863, 0.1621, 0.1863, 0.1621, 0.1863, 0.1621, 0.1863, 0.1621, 0.09151, 0.126, 0.09151, 0.126, 0.09151, 0.126, 0.09151, 0.126, 0.09151, 0.126, 0.09151, 0.126, 0.09151, 0.126, 0.09151, 0.126, 0.1863, 0.1621, 0.1863, 0.1621, 0.1863, 0.1621, 0.1863, 0.1621, 0.1863, 0.1621, 0.1863, 0.1621, 0.1863, 0.1621, 0.1863, 0.1621, 0.09151, 0.126, 0.09151, 0.126, 0.09151, 0.126, 0.09151, 0.126, 0.1863, 0.1621, 0.1863, 0.1621, 0.1863, 0.1621, 0.1863, 0.1621, 0.09151, 0.126, 0.09151, 0.126, 0.09151, 0.126, 0.09151, 0.126, 0.09151, 0.126, 0.09151, 0.126, 0.09151, 0.126, 0.09151, 0.126, 0.1863, 0.1653, 0.1863, 0.1653, 0.1863, 0.1653, 0.1863, 0.1653, 0.09151, 0.126, 0.09151, 0.126, 0.09151, 0.126, 0.09151, 0.126, 0.1863, 0.1653, 0.1863, 0.1653, 0.1863, 0.1653, 0.1863, 0.1653, 0.1863, 0.1621, 0.1863, 0.1621, 0.1863, 0.1621, 0.1863, 0.1621, 0.1863, 0.1621, 0.1863, 0.1621, 0.1863, 0.1621, 0.1863, 0.1621, 0.1863, 0.1621, 0.1863, 0.1621, 0.1863, 0.1621, 0.1863, 0.1621, 0.1863, 0.1621, 0.1863, 0.1621, 0.1863, 0.1621, 0.1863, 0.1621, 0.09151, 0.126, 0.09151, 0.126, 0.09151, 0.126, 0.09151, 0.126, 0.09151, 0.126, 0.09151, 0.126, 0.09151, 0.126, 0.09151, 0.126, 0.09151, 0.126, 0.09151, 0.126, 0.09151, 0.126, 0.09151, 0.126, 0.09151, 0.126, 0.09151, 0.126, 0.09151, 0.126, 0.09151, 0.126, 0.1863, 0.1621, 0.1863, 0.1621, 0.1863, 0.1621, 0.1863, 0.1621, 0.1863, 0.1621, 0.1863, 0.1621, 0.1863, 0.1621, 0.1863, 0.1621, 0.1863, 0.1621, 0.1863, 0.1621, 0.1863, 0.1621, 0.1863, 0.1621, 0.1863, 0.1621, 0.1863, 0.1621, 0.1863, 0.1621, 0.1863, 0.1621, 0.1863, 0.1621, 0.1863, 0.1621, 0.1863, 0.1621, 0.1863, 0.1621, 0.1863, 0.1621, 0.1863, 0.1621, 0.1863, 0.1621, 0.1863, 0.1621, 0.1863, 0.1621, 0.1863, 0.1621, 0.1863, 0.1621, 0.1863, 0.1621, 0.1863, 0.1621, 0.1863, 0.1621, 0.1863, 0.1621, 0.1863, 0.1621, 0.09151, 0.126, 0.09151, 0.126, 0.09151, 0.126, 0.09151, 0.126, 0.1863, 0.1653, 0.1863, 0.1653, 0.1863, 0.1653, 0.1863, 0.1653, 0.09151, 0.126, 0.09151, 0.126, 0.09151, 0.126, 0.09151, 0.126, 0.1863, 0.1653, 0.1863, 0.1653, 0.1863, 0.1653, 0.1863, 0.1653, 0.09151, 0.126, 0.09151, 0.126, 0.09151, 0.126, 0.09151, 0.126, 0.09151, 0.126, 0.09151, 0.126, 0.09151, 0.126, 0.09151, 0.126, 0.09151, 0.126, 0.09151, 0.126, 0.09151, 0.126, 0.09151, 0.126, 0.09151, 0.126, 0.09151, 0.126, 0.09151, 0.126, 0.09151, 0.126, 0.1863, 0.1621, 0.1863, 0.1621, 0.1863, 0.1621, 0.1863, 0.1621, 0.1863, 0.1621, 0.1863, 0.1621, 0.1863, 0.1621, 0.1863, 0.1621, 0.1863, 0.1621, 0.1863, 0.1621, 0.1863, 0.1621, 0.1863, 0.1621, 0.1863, 0.1621, 0.1863, 0.1621, 0.1863, 0.1621, 0.1863, 0.1621, 0.09151, 0.126, 0.09151, 0.126, 0.09151, 0.126, 0.09151, 0.126, 0.09151, 0.126, 0.09151, 0.126, 0.09151, 0.126, 0.09151, 0.126, 0.09151, 0.126, 0.09151, 0.126, 0.09151, 0.126, 0.09151, 0.126, 0.09151, 0.126, 0.09151, 0.126, 0.09151, 0.126, 0.09151, 0.126, 0.1863, 0.1621, 0.1863, 0.1621, 0.1863, 0.1621, 0.1863, 0.1621, 0.1863, 0.1621, 0.1863, 0.1621, 0.1863, 0.1621, 0.1863, 0.1621, 0.1863, 0.1621, 0.1863, 0.1621, 0.1863, 0.1621, 0.1863, 0.1621, 0.1863, 0.1621, 0.1863, 0.1621, 0.1863, 0.1621, 0.1863, 0.1621, 0.1863, 0.1621, 0.1863, 0.1621, 0.1863, 0.1621, 0.1863, 0.1621, 0.1863, 0.1621, 0.1863, 0.1621, 0.1863, 0.1621, 0.1863, 0.1621, 0.1863, 0.1621, 0.1863, 0.1621, 0.1863, 0.1621, 0.1863, 0.1621, 0.1863, 0.1621, 0.1863, 0.1621, 0.1863, 0.1621, 0.1863, 0.1621, 0.09151, 0.126, 0.09151, 0.126, 0.09151, 0.126, 0.09151, 0.126, 0.1863, 0.1653, 0.1863, 0.1653, 0.1863, 0.1653, 0.1863, 0.1653, 0.09151, 0.126, 0.09151, 0.126, 0.09151, 0.126, 0.09151, 0.126, 0.1863, 0.1653, 0.1863, 0.1653, 0.1863, 0.1653, 0.1863, 0.1653, 0.09151, 0.126, 0.09151, 0.126, 0.09151, 0.126, 0.09151, 0.126, 0.1863, 0.1653, 0.1863, 0.1653, 0.1863, 0.1653, 0.1863, 0.1653, 0.09151, 0.126, 0.09151, 0.126, 0.09151, 0.126, 0.09151, 0.126, 0.1863, 0.1653, 0.1863, 0.1653, 0.1863, 0.1653, 0.1863, 0.1653, 0.1863, 0.1621, 0.1863, 0.1621, 0.1863, 0.1621, 0.1863, 0.1621, 0.1863, 0.1621, 0.1863, 0.1621, 0.1863, 0.1621, 0.1863, 0.1621, 0.1863, 0.1621, 0.1863, 0.1621, 0.1863, 0.1621, 0.1863, 0.1621, 0.1863, 0.1621, 0.1863, 0.1621, 0.1863, 0.1621, 0.1863, 0.1621, 0.09151, 0.126, 0.09151, 0.126, 0.09151, 0.126, 0.09151, 0.126, 0.09151, 0.126, 0.09151, 0.126, 0.09151, 0.126, 0.09151, 0.126, 0.09151, 0.126, 0.09151, 0.126, 0.09151, 0.126, 0.09151, 0.126, 0.09151, 0.126, 0.09151, 0.126, 0.09151, 0.126, 0.09151, 0.126, 0.1863, 0.1621, 0.1863, 0.1621, 0.1863, 0.1621, 0.1863, 0.1621, 0.1863, 0.1621, 0.1863, 0.1621, 0.1863, 0.1621, 0.1863, 0.1621, 0.1863, 0.1621, 0.1863, 0.1621, 0.1863, 0.1621, 0.1863, 0.1621, 0.1863, 0.1621, 0.1863, 0.1621, 0.1863, 0.1621, 0.1863, 0.1621, 0.1863, 0.1621, 0.1863, 0.1621, 0.1863, 0.1621, 0.1863, 0.1621, 0.09151, 0.126, 0.09151, 0.126, 0.09151, 0.126, 0.09151, 0.126, 0.1863, 0.1621, 0.1863, 0.1621, 0.1863, 0.1621, 0.1863, 0.1621, 0.09151, 0.126, 0.09151, 0.126, 0.09151, 0.126, 0.09151, 0.126, 0.1863, 0.1621, 0.1863, 0.1621, 0.1863, 0.1621, 0.1863, 0.1621, 0.09151, 0.126, 0.09151, 0.126, 0.09151, 0.126, 0.09151, 0.126, 0.09151, 0.126, 0.09151, 0.126, 0.09151, 0.126, 0.09151, 0.126, 0.1863, 0.1621, 0.1863, 0.1621, 0.1863, 0.1621, 0.1863, 0.1621, 0.09151, 0.126, 0.09151, 0.126, 0.09151, 0.126, 0.09151, 0.126, 0.1863, 0.1621, 0.1863, 0.1621, 0.1863, 0.1621, 0.1863, 0.1621, 0.1863, 0.1621, 0.1863, 0.1621, 0.1863, 0.1621, 0.1863, 0.1621, 0.09151, 0.126, 0.09151, 0.126, 0.09151, 0.126, 0.09151, 0.126, 0.1863, 0.1621, 0.1863, 0.1621, 0.1863, 0.1621, 0.1863, 0.1621, 0.09151, 0.126, 0.09151, 0.126, 0.09151, 0.126, 0.09151, 0.126, 0.1863, 0.1621, 0.1863, 0.1621, 0.1863, 0.1621, 0.1863, 0.1621, 0.09151, 0.126, 0.09151, 0.126, 0.09151, 0.126, 0.09151, 0.126, 0.1358, 0.1325, 0.1358, 0.1325, 0.1358, 0.1325, 0.1358, 0.1325, 0.1358, 0.1325, 0.1358, 0.1325, 0.1358, 0.1325, 0.1358, 0.1325, 0.1358, 0.1325, 0.1358, 0.1325, 0.1358, 0.1325, 0.1358, 0.1325, 0.09151, 0.126, 0.09151, 0.126, 0.09151, 0.126, 0.09151, 0.126, 0.09151, 0.126, 0.09151, 0.126, 0.09151, 0.126, 0.09151, 0.126, 0.09151, 0.126, 0.09151, 0.126, 0.09151, 0.126, 0.09151, 0.126, 0.1863, 0.1621, 0.1863, 0.1621, 0.1863, 0.1621, 0.1863, 0.1621, 0.09151, 0.126, 0.09151, 0.126, 0.09151, 0.126, 0.09151, 0.126, 0.09151, 0.126, 0.09151, 0.126, 0.09151, 0.126, 0.09151, 0.126, 0.09151, 0.126, 0.09151, 0.126, 0.09151, 0.126, 0.09151, 0.126, 0.09151, 0.126, 0.09151, 0.126, 0.09151, 0.126, 0.09151, 0.126, 0.1863, 0.1621, 0.1863, 0.1621, 0.1863, 0.1621, 0.1863, 0.1621, 0.09151, 0.126, 0.09151, 0.126, 0.09151, 0.126, 0.09151, 0.126, 0.1863, 0.1621, 0.1863, 0.1621, 0.1863, 0.1621, 0.1863, 0.1621, 0.1863, 0.1621, 0.1863, 0.1621, 0.1863, 0.1621, 0.1863, 0.1621, 0.1863, 0.1621, 0.1863, 0.1621, 0.1863, 0.1621, 0.1863, 0.1621, 0.1863, 0.1621, 0.1863, 0.1621, 0.1863, 0.1621, 0.1863, 0.1621, 0.09151, 0.126, 0.09151, 0.126, 0.09151, 0.126, 0.09151, 0.126, 0.09151, 0.126, 0.09151, 0.126, 0.09151, 0.126, 0.09151, 0.126, 0.09151, 0.126, 0.09151, 0.126, 0.09151, 0.126, 0.09151, 0.126, 0.09151, 0.126, 0.09151, 0.126, 0.09151, 0.126, 0.09151, 0.126, 0.1863, 0.1621, 0.1863, 0.1621, 0.1863, 0.1621, 0.1863, 0.1621, 0.09151, 0.126, 0.09151, 0.126, 0.09151, 0.126, 0.09151, 0.126, 0.1863, 0.1621, 0.1863, 0.1621, 0.1863, 0.1621, 0.1863, 0.1621, 0.1863, 0.1621, 0.1863, 0.1621, 0.1863, 0.1621, 0.1863, 0.1621, 0.1678, 0.2178, 0.1678, 0.2178, 0.1678, 0.2178, 0.1678, 0.2178, 0.1863, 0.1621, 0.1863, 0.1621, 0.1863, 0.1621, 0.1863, 0.1621, 0.1863, 0.1621, 0.1863, 0.1621, 0.1863, 0.1621, 0.1863, 0.1621, 0.1863, 0.1621, 0.1863, 0.1621, 0.1863, 0.1621, 0.1863, 0.1621, 0.09151, 0.126, 0.09151, 0.126, 0.09151, 0.126, 0.09151, 0.126, 0.09151, 0.126, 0.09151, 0.126, 0.09151, 0.126, 0.09151, 0.126, 0.1358, 0.1325, 0.1358, 0.1325, 0.1358, 0.1325, 0.1358, 0.1325, 0.09151, 0.126, 0.09151, 0.126, 0.09151, 0.126, 0.09151, 0.126, 0.09151, 0.126, 0.09151, 0.126, 0.09151, 0.126, 0.09151, 0.126, 0.1863, 0.1653, 0.1863, 0.1653, 0.1863, 0.1653, 0.1863, 0.1653, 0.09151, 0.126, 0.09151, 0.126, 0.09151, 0.126, 0.09151, 0.126, 0.1863, 0.1653, 0.1863, 0.1653, 0.1863, 0.1653, 0.1863, 0.1653, 0.09151, 0.126, 0.09151, 0.126, 0.09151, 0.126, 0.09151, 0.126, 0.09151, 0.126, 0.09151, 0.126, 0.09151, 0.126, 0.09151, 0.126, 0.09151, 0.126, 0.09151, 0.126, 0.09151, 0.126, 0.09151, 0.126, 0.09151, 0.126, 0.09151, 0.126, 0.09151, 0.126, 0.09151, 0.126, 0.09151, 0.126, 0.09151, 0.126, 0.09151, 0.126, 0.09151, 0.126, 0.09151, 0.126, 0.09151, 0.126, 0.09151, 0.126, 0.09151, 0.126, 0.1863, 0.1621, 0.1863, 0.1621, 0.1863, 0.1621, 0.1863, 0.1621, 0.1863, 0.1621, 0.1863, 0.1621, 0.1863, 0.1621, 0.1863, 0.1621, 0.09151, 0.126, 0.09151, 0.126, 0.09151, 0.126, 0.09151, 0.126, 0.09151, 0.126, 0.09151, 0.126, 0.09151, 0.126, 0.09151, 0.126, 0.09151, 0.126, 0.09151, 0.126, 0.09151, 0.126, 0.09151, 0.126, 0.09151, 0.126, 0.09151, 0.126, 0.09151, 0.126, 0.09151, 0.126, 0.1358, 0.1325, 0.1358, 0.1325, 0.1358, 0.1325, 0.1358, 0.1325, 0.09151, 0.126, 0.09151, 0.126, 0.09151, 0.126, 0.09151, 0.126, 0.09151, 0.126, 0.09151, 0.126, 0.09151, 0.126, 0.09151, 0.126, 0.09151, 0.126, 0.09151, 0.126, 0.09151, 0.126, 0.09151, 0.126, 0.09151, 0.126, 0.09151, 0.126, 0.09151, 0.126, 0.09151, 0.126, 0.09151, 0.126, 0.09151, 0.126, 0.09151, 0.126, 0.09151, 0.126, 0.09151, 0.126, 0.09151, 0.126, 0.09151, 0.126, 0.09151, 0.126, 0.1863, 0.1653, 0.1863, 0.1653, 0.1863, 0.1653, 0.1863, 0.1653, 0.09151, 0.126, 0.09151, 0.126, 0.09151, 0.126, 0.09151, 0.126, 0.1863, 0.1653, 0.1863, 0.1653, 0.1863, 0.1653, 0.1863, 0.1653, 0.09151, 0.126, 0.09151, 0.126, 0.09151, 0.126, 0.09151, 0.126, 0.09151, 0.126, 0.09151, 0.126, 0.09151, 0.126, 0.09151, 0.126, 0.09151, 0.126, 0.09151, 0.126, 0.09151, 0.126, 0.09151, 0.126, 0.1863, 0.1621, 0.1863, 0.1621, 0.1863, 0.1621, 0.1863, 0.1621, 0.1863, 0.1621, 0.1863, 0.1621, 0.1863, 0.1621, 0.1863, 0.1621, 0.09151, 0.126, 0.09151, 0.126, 0.09151, 0.126, 0.09151, 0.126, 0.09151, 0.126, 0.09151, 0.126, 0.09151, 0.126, 0.09151, 0.126, 0.1358, 0.1325, 0.1358, 0.1325, 0.1358, 0.1325, 0.1358, 0.1325, 0.09151, 0.126, 0.09151, 0.126, 0.09151, 0.126, 0.09151, 0.126, 0.09151, 0.126, 0.09151, 0.126, 0.09151, 0.126, 0.09151, 0.126, 0.09151, 0.126, 0.09151, 0.126, 0.09151, 0.126, 0.09151, 0.126, 0.09151, 0.126, 0.09151, 0.126, 0.09151, 0.126, 0.09151, 0.126, 0.09151, 0.126, 0.09151, 0.126, 0.09151, 0.126, 0.09151, 0.126, 0.09151, 0.126, 0.09151, 0.126, 0.09151, 0.126, 0.09151, 0.126, 0.09151, 0.126, 0.09151, 0.126, 0.09151, 0.126, 0.09151, 0.126, 0.1863, 0.1653, 0.1863, 0.1653, 0.1863, 0.1653, 0.1863, 0.1653, 0.09151, 0.126, 0.09151, 0.126, 0.09151, 0.126, 0.09151, 0.126, 0.1863, 0.1653, 0.1863, 0.1653, 0.1863, 0.1653, 0.1863, 0.1653, 0.09151, 0.126, 0.09151, 0.126, 0.09151, 0.126, 0.09151, 0.126, 0.09151, 0.126, 0.09151, 0.126, 0.09151, 0.126, 0.09151, 0.126, 0.09151, 0.126, 0.09151, 0.126, 0.09151, 0.126, 0.09151, 0.126, 0.1863, 0.1621, 0.1863, 0.1621, 0.1863, 0.1621, 0.1863, 0.1621, 0.09151, 0.126, 0.09151, 0.126, 0.09151, 0.126, 0.09151, 0.126, 0.09151, 0.126, 0.09151, 0.126, 0.09151, 0.126, 0.09151, 0.126, 0.1863, 0.1621, 0.1863, 0.1621, 0.1863, 0.1621, 0.1863, 0.1621, 0.09151, 0.126, 0.09151, 0.126, 0.09151, 0.126, 0.09151, 0.126, 0.09151, 0.126, 0.09151, 0.126, 0.09151, 0.126, 0.09151, 0.126, 0.09151, 0.126, 0.09151, 0.126, 0.09151, 0.126, 0.09151, 0.126, 0.09151, 0.126, 0.09151, 0.126, 0.09151, 0.126, 0.09151, 0.126, 0.09151, 0.126, 0.09151, 0.126, 0.09151, 0.126, 0.09151, 0.126, 0.09151, 0.126, 0.09151, 0.126, 0.09151, 0.126, 0.09151, 0.126, 0.09151, 0.126, 0.09151, 0.126, 0.09151, 0.126, 0.09151, 0.126, 0.09151, 0.126, 0.09151, 0.126, 0.09151, 0.126, 0.09151, 0.126, 0.1863, 0.1653, 0.1863, 0.1653, 0.1863, 0.1653, 0.1863, 0.1653, 0.09151, 0.126, 0.09151, 0.126, 0.09151, 0.126, 0.09151, 0.126, 0.1863, 0.1653, 0.1863, 0.1653, 0.1863, 0.1653, 0.1863, 0.1653, 0.09151, 0.126, 0.09151, 0.126, 0.09151, 0.126, 0.09151, 0.126, 0.09151, 0.126, 0.09151, 0.126, 0.09151, 0.126, 0.09151, 0.126, 0.09151, 0.126, 0.09151, 0.126, 0.09151, 0.126, 0.09151, 0.126, 0.1863, 0.1621, 0.1863, 0.1621, 0.1863, 0.1621, 0.1863, 0.1621, 0.1863, 0.1621, 0.1863, 0.1621, 0.1863, 0.1621, 0.1863, 0.1621, 0.09151, 0.126, 0.09151, 0.126, 0.09151, 0.126, 0.09151, 0.126, 0.09151, 0.126, 0.09151, 0.126, 0.09151, 0.126, 0.09151, 0.126, 0.09151, 0.126, 0.09151, 0.126, 0.09151, 0.126, 0.09151, 0.126, 0.09151, 0.126, 0.09151, 0.126, 0.09151, 0.126, 0.09151, 0.126, 0.09151, 0.126, 0.09151, 0.126, 0.09151, 0.126, 0.09151, 0.126, 0.09151, 0.126, 0.09151, 0.126, 0.09151, 0.126, 0.09151, 0.126, 0.09151, 0.126, 0.09151, 0.126, 0.09151, 0.126, 0.09151, 0.126, 0.09151, 0.126, 0.09151, 0.126, 0.09151, 0.126, 0.09151, 0.126, 0.09151, 0.126, 0.09151, 0.126, 0.09151, 0.126, 0.09151, 0.126, 0.09151, 0.126, 0.09151, 0.126, 0.09151, 0.126, 0.09151, 0.126, 0.1863, 0.1621, 0.1863, 0.1621, 0.1863, 0.1621, 0.1863, 0.1621, 0.09151, 0.126, 0.09151, 0.126, 0.09151, 0.126, 0.09151, 0.126, 0.09151, 0.126, 0.09151, 0.126, 0.09151, 0.126, 0.09151, 0.126, 0.09151, 0.126, 0.09151, 0.126, 0.09151, 0.126, 0.09151, 0.126, 0.09151, 0.126, 0.09151, 0.126, 0.09151, 0.126, 0.09151, 0.126, 0.09151, 0.126, 0.09151, 0.126, 0.09151, 0.126, 0.09151, 0.126, 0.09151, 0.126, 0.09151, 0.126, 0.09151, 0.126, 0.09151, 0.126, 0.09151, 0.126, 0.09151, 0.126, 0.09151, 0.126, 0.09151, 0.126, 0.1863, 0.1621, 0.1863, 0.1621, 0.1863, 0.1621, 0.1863, 0.1621, 0.09151, 0.126, 0.09151, 0.126, 0.09151, 0.126, 0.09151, 0.126, 0.09151, 0.126, 0.09151, 0.126, 0.09151, 0.126, 0.09151, 0.126, 0.09151, 0.126, 0.09151, 0.126, 0.09151, 0.126, 0.09151, 0.126, 0.09151, 0.126, 0.09151, 0.126, 0.09151, 0.126, 0.09151, 0.126, 0.09151, 0.126, 0.09151, 0.126, 0.09151, 0.126, 0.09151, 0.126, 0.09151, 0.126, 0.09151, 0.126, 0.09151, 0.126, 0.09151, 0.126, 0.09151, 0.126, 0.09151, 0.126, 0.09151, 0.126, 0.09151, 0.126, 0.09151, 0.126, 0.09151, 0.126, 0.09151, 0.126, 0.09151, 0.126, 0.09151, 0.126, 0.09151, 0.126, 0.09151, 0.126, 0.09151, 0.126, 0.09151, 0.126, 0.09151, 0.126, 0.09151, 0.126, 0.09151, 0.126, 0.1863, 0.1621, 0.1863, 0.1621, 0.1863, 0.1621, 0.1863, 0.1621, 0.1678, 0.2178, 0.1678, 0.2178, 0.1678, 0.2178, 0.1678, 0.2178, 0.09151, 0.126, 0.09151, 0.126, 0.09151, 0.126, 0.09151, 0.126, 0.09151, 0.126, 0.09151, 0.126, 0.09151, 0.126, 0.09151, 0.126, 0.09151, 0.126, 0.09151, 0.126, 0.09151, 0.126, 0.09151, 0.126, 0.09151, 0.126, 0.09151, 0.126, 0.09151, 0.126, 0.09151, 0.126, 0.09151, 0.126, 0.09151, 0.126, 0.09151, 0.126, 0.09151, 0.126, 0.09151, 0.126, 0.09151, 0.126, 0.09151, 0.126, 0.09151, 0.126, 0.09151, 0.126, 0.09151, 0.126, 0.09151, 0.126, 0.09151, 0.126, 0.09151, 0.126, 0.09151, 0.126, 0.09151, 0.126, 0.09151, 0.126, 0.09151, 0.126, 0.09151, 0.126, 0.09151, 0.126, 0.09151, 0.126, 0.09151, 0.126, 0.09151, 0.126, 0.09151, 0.126, 0.09151, 0.126, 0.09151, 0.126, 0.09151, 0.126, 0.09151, 0.126, 0.09151, 0.126, 0.09151, 0.126, 0.09151, 0.126, 0.09151, 0.126, 0.09151, 0.126, 0.09151, 0.126, 0.09151, 0.126, 0.09151, 0.126, 0.09151, 0.126, 0.09151, 0.126, 0.09151, 0.126, 0.09151, 0.126, 0.09151, 0.126, 0.09151, 0.126, 0.09151, 0.126, 0.09151, 0.126, 0.09151, 0.126, 0.09151, 0.126, 0.09151, 0.126, 0.09151, 0.126, 0.09151, 0.126, 0.1863, 0.1621, 0.1863, 0.1621, 0.1863, 0.1621, 0.1863, 0.1621, 0.1863, 0.1621, 0.1863, 0.1621, 0.1863, 0.1621, 0.1863, 0.1621, 0.09151, 0.126, 0.09151, 0.126, 0.09151, 0.126, 0.09151, 0.126, 0.09151, 0.126, 0.09151, 0.126, 0.09151, 0.126, 0.09151, 0.126, 0.09151, 0.126, 0.09151, 0.126, 0.09151, 0.126, 0.09151, 0.126, 0.09151, 0.126, 0.09151, 0.126, 0.09151, 0.126, 0.09151, 0.126, 0.09151, 0.126, 0.09151, 0.126, 0.09151, 0.126, 0.09151, 0.126, 0.09151, 0.126, 0.09151, 0.126, 0.09151, 0.126, 0.09151, 0.126, 0.09151, 0.126, 0.09151, 0.126, 0.09151, 0.126, 0.09151, 0.126, 0.09151, 0.126, 0.09151, 0.126, 0.09151, 0.126, 0.09151, 0.126, 0.1776, 0.1916, 0.1776, 0.1916, 0.1776, 0.1916, 0.1776, 0.1916, 0.07305, 0.2113, 0.07305, 0.2113, 0.07305, 0.2113, 0.07305, 0.2113, 0.09151, 0.126, 0.09151, 0.126, 0.09151, 0.126, 0.09151, 0.126, 0.0952, 0.1785, 0.0952, 0.1785, 0.0952, 0.1785, 0.0952, 0.1785, 0.09151, 0.126, 0.09151, 0.126, 0.09151, 0.126, 0.09151, 0.126, 0.09151, 0.126, 0.09151, 0.126, 0.09151, 0.126, 0.09151, 0.126, 0.1863, 0.1621, 0.1863, 0.1621, 0.1863, 0.1621, 0.1863, 0.1621, 0.1678, 0.2178, 0.1678, 0.2178, 0.1678, 0.2178, 0.1678, 0.2178, 0.09151, 0.126, 0.09151, 0.126, 0.09151, 0.126, 0.09151, 0.126, 0.09151, 0.126, 0.09151, 0.126, 0.09151, 0.126, 0.09151, 0.126, 0.1961, 0.1063, 0.1961, 0.1063, 0.1961, 0.1063, 0.1961, 0.1063, 0.1629, 0.1063, 0.1629, 0.1063, 0.1629, 0.1063, 0.1629, 0.1063, 0.09151, 0.126, 0.09151, 0.126, 0.09151, 0.126, 0.09151, 0.126, 0.09151, 0.126, 0.09151, 0.126, 0.09151, 0.126, 0.09151, 0.126, 0.09151, 0.126, 0.09151, 0.126, 0.09151, 0.126, 0.09151, 0.126, 0.09151, 0.126, 0.09151, 0.126, 0.09151, 0.126, 0.09151, 0.126, 0.0952, 0.1785, 0.0952, 0.1785, 0.0952, 0.1785, 0.0952, 0.1785, 0.0952, 0.1785, 0.0952, 0.1785, 0.0952, 0.1785, 0.0952, 0.1785, 0.1776, 0.1916, 0.1776, 0.1916, 0.1776, 0.1916, 0.1776, 0.1916, 0.1863, 0.1653, 0.1863, 0.1653, 0.1863, 0.1653, 0.1863, 0.1653, 0.09151, 0.126, 0.09151, 0.126, 0.09151, 0.126, 0.09151, 0.126, 0.1863, 0.1621, 0.1863, 0.1621, 0.1863, 0.1621, 0.1863, 0.1621, 0.09151, 0.126, 0.09151, 0.126, 0.09151, 0.126, 0.09151, 0.126, 0.1863, 0.1621, 0.1863, 0.1621, 0.1863, 0.1621, 0.1863, 0.1621, 0.1863, 0.1653, 0.1863, 0.1653, 0.1863, 0.1653, 0.1863, 0.1653, 0.1863, 0.1653, 0.1863, 0.1653, 0.1863, 0.1653, 0.1863, 0.1653, 0.09151, 0.126, 0.09151, 0.126, 0.09151, 0.126, 0.09151, 0.126, 0.1863, 0.1621, 0.1863, 0.1621, 0.1863, 0.1621, 0.1863, 0.1621, 0.09151, 0.126, 0.09151, 0.126, 0.09151, 0.126, 0.09151, 0.126, 0.1863, 0.1653, 0.1863, 0.1653, 0.1863, 0.1653, 0.1863, 0.1653, 0.1863, 0.1621, 0.1863, 0.1621, 0.1863, 0.1621, 0.1863, 0.1621, 0.09151, 0.126, 0.09151, 0.126, 0.09151, 0.126, 0.09151, 0.126, 0.1863, 0.1653, 0.1863, 0.1653, 0.1863, 0.1653, 0.1863, 0.1653, 0.1863, 0.1653, 0.1863, 0.1653, 0.1863, 0.1653, 0.1863, 0.1653, 0.1863, 0.1621, 0.1863, 0.1621, 0.1863, 0.1621, 0.1863, 0.1621, 0.1863, 0.1621, 0.1863, 0.1621, 0.1863, 0.1621, 0.1863, 0.1621, 0.09151, 0.126, 0.09151, 0.126, 0.09151, 0.126, 0.09151, 0.126, 0.1863, 0.1653, 0.1863, 0.1653, 0.1863, 0.1653, 0.1863, 0.1653, 0.09151, 0.126, 0.09151, 0.126, 0.09151, 0.126, 0.09151, 0.126, 0.1863, 0.1621, 0.1863, 0.1621, 0.1863, 0.1621, 0.1863, 0.1621, 0.09151, 0.126, 0.09151, 0.126, 0.09151, 0.126, 0.09151, 0.126, 0.1863, 0.1621, 0.1863, 0.1621, 0.1863, 0.1621, 0.1863, 0.1621, 0.1863, 0.1653, 0.1863, 0.1653, 0.1863, 0.1653, 0.1863, 0.1653, 0.1863, 0.1653, 0.1863, 0.1653, 0.1863, 0.1653, 0.1863, 0.1653, 0.09151, 0.126, 0.09151, 0.126, 0.09151, 0.126, 0.09151, 0.126, 0.1863, 0.1621, 0.1863, 0.1621, 0.1863, 0.1621, 0.1863, 0.1621, 0.09151, 0.126, 0.09151, 0.126, 0.09151, 0.126, 0.09151, 0.126, 0.1863, 0.1621, 0.1863, 0.1621, 0.1863, 0.1621, 0.1863, 0.1621, 0.1863, 0.1653, 0.1863, 0.1653, 0.1863, 0.1653, 0.1863, 0.1653, 0.09151, 0.126, 0.09151, 0.126, 0.09151, 0.126, 0.09151, 0.126, 0.1863, 0.1653, 0.1863, 0.1653, 0.1863, 0.1653, 0.1863, 0.1653, 0.1863, 0.1653, 0.1863, 0.1653, 0.1863, 0.1653, 0.1863, 0.1653, 0.1863, 0.1621, 0.1863, 0.1621, 0.1863, 0.1621, 0.1863, 0.1621, 0.1863, 0.1621, 0.1863, 0.1621, 0.1863, 0.1621, 0.1863, 0.1621, 0.09151, 0.126, 0.09151, 0.126, 0.09151, 0.126, 0.09151, 0.126, 0.1863, 0.1653, 0.1863, 0.1653, 0.1863, 0.1653, 0.1863, 0.1653, 0.09151, 0.126, 0.09151, 0.126, 0.09151, 0.126, 0.09151, 0.126, 0.1863, 0.1621, 0.1863, 0.1621, 0.1863, 0.1621, 0.1863, 0.1621, 0.09151, 0.126, 0.09151, 0.126, 0.09151, 0.126, 0.09151, 0.126, 0.1863, 0.1621, 0.1863, 0.1621, 0.1863, 0.1621, 0.1863, 0.1621, 0.1863, 0.1653, 0.1863, 0.1653, 0.1863, 0.1653, 0.1863, 0.1653, 0.1863, 0.1653, 0.1863, 0.1653, 0.1863, 0.1653, 0.1863, 0.1653, 0.09151, 0.126, 0.09151, 0.126, 0.09151, 0.126, 0.09151, 0.126, 0.1863, 0.1621, 0.1863, 0.1621, 0.1863, 0.1621, 0.1863, 0.1621, 0.09151, 0.126, 0.09151, 0.126, 0.09151, 0.126, 0.09151, 0.126, 0.1863, 0.1653, 0.1863, 0.1653, 0.1863, 0.1653, 0.1863, 0.1653, 0.1863, 0.1621, 0.1863, 0.1621, 0.1863, 0.1621, 0.1863, 0.1621, 0.1863, 0.1621, 0.1863, 0.1621, 0.1863, 0.1621, 0.1863, 0.1621, 0.5, 0.5, 0.5, 0.5, 0.5, 0.5, 0.5, 0.5, 0.1863, 0.1621, 0.1863, 0.1621, 0.1863, 0.1621, 0.1863, 0.1621, 0.5, 0.5, 0.5, 0.5, 0.5, 0.5, 0.5, 0.5, 0.1863, 0.1621, 0.1863, 0.1621, 0.1863, 0.1621, 0.1863, 0.1621, 0.5, 0.5, 0.5, 0.5, 0.5, 0.5, 0.5, 0.5, 0.1863, 0.1621, 0.1863, 0.1621, 0.1863, 0.1621, 0.1863, 0.1621, 0.5, 0.5, 0.5, 0.5, 0.5, 0.5, 0.5, 0.5, 0.1863, 0.1621, 0.1863, 0.1621, 0.1863, 0.1621, 0.1863, 0.1621, 0.5, 0.5, 0.5, 0.5, 0.5, 0.5, 0.5, 0.5, 0.1863, 0.1621, 0.1863, 0.1621, 0.1863, 0.1621, 0.1863, 0.1621, 0.5, 0.5, 0.5, 0.5, 0.5, 0.5, 0.5, 0.5, 0.1863, 0.1621, 0.1863, 0.1621, 0.1863, 0.1621, 0.1863, 0.1621, 0.5, 0.5, 0.5, 0.5, 0.5, 0.5, 0.5, 0.5, 0.1863, 0.1621, 0.1863, 0.1621, 0.1863, 0.1621, 0.1863, 0.1621, 0.5, 0.5, 0.5, 0.5, 0.5, 0.5, 0.5, 0.5, 0.1863, 0.1621, 0.1863, 0.1621, 0.1863, 0.1621, 0.1863, 0.1621, 0.5, 0.5, 0.5, 0.5, 0.5, 0.5, 0.5, 0.5, 0.1863, 0.1621, 0.1863, 0.1621, 0.1863, 0.1621, 0.1863, 0.1621, 0.5, 0.5, 0.5, 0.5, 0.5, 0.5, 0.5, 0.5, 0.1863, 0.1621, 0.1863, 0.1621, 0.1863, 0.1621, 0.1863, 0.1621, 0.5, 0.5, 0.5, 0.5, 0.5, 0.5, 0.5, 0.5, 0.1863, 0.1621, 0.1863, 0.1621, 0.1863, 0.1621, 0.1863, 0.1621, 0.5, 0.5, 0.5, 0.5, 0.5, 0.5, 0.5, 0.5, 0.1863, 0.1621, 0.1863, 0.1621, 0.1863, 0.1621, 0.1863, 0.1621, 0.5, 0.5, 0.5, 0.5, 0.5, 0.5, 0.5, 0.5, 0.1863, 0.1621, 0.1863, 0.1621, 0.1863, 0.1621, 0.1863, 0.1621, 0.5, 0.5, 0.5, 0.5, 0.5, 0.5, 0.5, 0.5, 0.1863, 0.1621, 0.1863, 0.1621, 0.1863, 0.1621, 0.1863, 0.1621, 0.5, 0.5, 0.5, 0.5, 0.5, 0.5, 0.5, 0.5, 0.1863, 0.1621, 0.1863, 0.1621, 0.1863, 0.1621, 0.1863, 0.1621, 0.5, 0.5, 0.5, 0.5, 0.5, 0.5, 0.5, 0.5, 0.1863, 0.1621, 0.1863, 0.1621, 0.1863, 0.1621, 0.1863, 0.1621, 0.09151, 0.126, 0.09151, 0.126, 0.09151, 0.126, 0.09151, 0.126, 0.1863, 0.1621, 0.1863, 0.1621, 0.1863, 0.1621, 0.1863, 0.1621, 0.5, 0.5, 0.5, 0.5, 0.5, 0.5, 0.5, 0.5, 0.1863, 0.1621, 0.1863, 0.1621, 0.1863, 0.1621, 0.1863, 0.1621, 0.5, 0.5, 0.5, 0.5, 0.5, 0.5, 0.5, 0.5, 0.1863, 0.1621, 0.1863, 0.1621, 0.1863, 0.1621, 0.1863, 0.1621, 0.09151, 0.126, 0.09151, 0.126, 0.09151, 0.126, 0.09151, 0.126, 0.1863, 0.1621, 0.1863, 0.1621, 0.1863, 0.1621, 0.1863, 0.1621, 0.5, 0.5, 0.5, 0.5, 0.5, 0.5, 0.5, 0.5, 0.1863, 0.1621, 0.1863, 0.1621, 0.1863, 0.1621, 0.1863, 0.1621, 0.5, 0.5, 0.5, 0.5, 0.5, 0.5, 0.5, 0.5, 0.1863, 0.1621, 0.1863, 0.1621, 0.1863, 0.1621, 0.1863, 0.1621, 0.5, 0.5, 0.5, 0.5, 0.5, 0.5, 0.5, 0.5, 0.1863, 0.1621, 0.1863, 0.1621, 0.1863, 0.1621, 0.1863, 0.1621, 0.5, 0.5, 0.5, 0.5, 0.5, 0.5, 0.5, 0.5, 0.1863, 0.1621, 0.1863, 0.1621, 0.1863, 0.1621, 0.1863, 0.1621, 0.5, 0.5, 0.5, 0.5, 0.5, 0.5, 0.5, 0.5, 0.1863, 0.1621, 0.1863, 0.1621, 0.1863, 0.1621, 0.1863, 0.1621, 0.5, 0.5, 0.5, 0.5, 0.5, 0.5, 0.5, 0.5, 0.1863, 0.1621, 0.1863, 0.1621, 0.1863, 0.1621, 0.1863, 0.1621, 0.5, 0.5, 0.5, 0.5, 0.5, 0.5, 0.5, 0.5, 0.1863, 0.1621, 0.1863, 0.1621, 0.1863, 0.1621, 0.1863, 0.1621, 0.5, 0.5, 0.5, 0.5, 0.5, 0.5, 0.5, 0.5, 0.1863, 0.1621, 0.1863, 0.1621, 0.1863, 0.1621, 0.1863, 0.1621, 0.5, 0.5, 0.5, 0.5, 0.5, 0.5, 0.5, 0.5, 0.1863, 0.1621, 0.1863, 0.1621, 0.1863, 0.1621, 0.1863, 0.1621, 0.5, 0.5, 0.5, 0.5, 0.5, 0.5, 0.5, 0.5, 0.1863, 0.1621, 0.1863, 0.1621, 0.1863, 0.1621, 0.1863, 0.1621, 0.2625, 0.1916, 0.2625, 0.1916, 0.2625, 0.1916, 0.2625, 0.1916, 0.1863, 0.1621, 0.1863, 0.1621, 0.1863, 0.1621, 0.1863, 0.1621, 0.5, 0.5, 0.5, 0.5, 0.5, 0.5, 0.5, 0.5, 0.1863, 0.1621, 0.1863, 0.1621, 0.1863, 0.1621, 0.1863, 0.1621, 0.09151, 0.126, 0.09151, 0.126, 0.09151, 0.126, 0.09151, 0.126, 0.1863, 0.1621, 0.1863, 0.1621, 0.1863, 0.1621, 0.1863, 0.1621, 0.2625, 0.1916, 0.2625, 0.1916, 0.2625, 0.1916, 0.2625, 0.1916, 0.1863, 0.1621, 0.1863, 0.1621, 0.1863, 0.1621, 0.1863, 0.1621, 0.5, 0.5, 0.5, 0.5, 0.5, 0.5, 0.5, 0.5, 0.1863, 0.1621, 0.1863, 0.1621, 0.1863, 0.1621, 0.1863, 0.1621, 0.5, 0.5, 0.5, 0.5, 0.5, 0.5, 0.5, 0.5, 0.1863, 0.1621, 0.1863, 0.1621, 0.1863, 0.1621, 0.1863, 0.1621, 0.2625, 0.1916, 0.2625, 0.1916, 0.2625, 0.1916, 0.2625, 0.1916, 0.1863, 0.1621, 0.1863, 0.1621, 0.1863, 0.1621, 0.1863, 0.1621, 0.5, 0.5, 0.5, 0.5, 0.5, 0.5, 0.5, 0.5, 0.1863, 0.1621, 0.1863, 0.1621, 0.1863, 0.1621, 0.1863, 0.1621, 0.2625, 0.1916, 0.2625, 0.1916, 0.2625, 0.1916, 0.2625, 0.1916, 0.1863, 0.1621, 0.1863, 0.1621, 0.1863, 0.1621, 0.1863, 0.1621, 0.5, 0.5, 0.5, 0.5, 0.5, 0.5, 0.5, 0.5, 0.1863, 0.1621, 0.1863, 0.1621, 0.1863, 0.1621, 0.1863, 0.1621, 0.2625, 0.1916, 0.2625, 0.1916, 0.2625, 0.1916, 0.2625, 0.1916, 0.1863, 0.1621, 0.1863, 0.1621, 0.1863, 0.1621, 0.1863, 0.1621, 0.5, 0.5, 0.5, 0.5, 0.5, 0.5, 0.5, 0.5, 0.1863, 0.1621, 0.1863, 0.1621, 0.1863, 0.1621, 0.1863, 0.1621, 0.5, 0.5, 0.5, 0.5, 0.5, 0.5, 0.5, 0.5, 0.1863, 0.1621, 0.1863, 0.1621, 0.1863, 0.1621, 0.1863, 0.1621, 0.5, 0.5, 0.5, 0.5, 0.5, 0.5, 0.5, 0.5, 0.1863, 0.1621, 0.1863, 0.1621, 0.1863, 0.1621, 0.1863, 0.1621, 0.09151, 0.126, 0.09151, 0.126, 0.09151, 0.126, 0.09151, 0.126, 0.1863, 0.1621, 0.1863, 0.1621, 0.1863, 0.1621, 0.1863, 0.1621, 0.5, 0.5, 0.5, 0.5, 0.5, 0.5, 0.5, 0.5, 0.1863, 0.1621, 0.1863, 0.1621, 0.1863, 0.1621, 0.1863, 0.1621, 0.5, 0.5, 0.5, 0.5, 0.5, 0.5, 0.5, 0.5, 0.1863, 0.1621, 0.1863, 0.1621, 0.1863, 0.1621, 0.1863, 0.1621, 0.5, 0.5, 0.5, 0.5, 0.5, 0.5, 0.5, 0.5, 0.1863, 0.1621, 0.1863, 0.1621, 0.1863, 0.1621, 0.1863, 0.1621, 0.09151, 0.126, 0.09151, 0.126, 0.09151, 0.126, 0.09151, 0.126, 0.1863, 0.1621, 0.1863, 0.1621, 0.1863, 0.1621, 0.1863, 0.1621, 0.5, 0.5, 0.5, 0.5, 0.5, 0.5, 0.5, 0.5, 0.1863, 0.1621, 0.1863, 0.1621, 0.1863, 0.1621, 0.1863, 0.1621, 0.5, 0.5, 0.5, 0.5, 0.5, 0.5, 0.5, 0.5, 0.1863, 0.1621, 0.1863, 0.1621, 0.1863, 0.1621, 0.1863, 0.1621, 0.5, 0.5, 0.5, 0.5, 0.5, 0.5, 0.5, 0.5, 0.1863, 0.1621, 0.1863, 0.1621, 0.1863, 0.1621, 0.1863, 0.1621, 0.5, 0.5, 0.5, 0.5, 0.5, 0.5, 0.5, 0.5, 0.1863, 0.1621, 0.1863, 0.1621, 0.1863, 0.1621, 0.1863, 0.1621, 0.5, 0.5, 0.5, 0.5, 0.5, 0.5, 0.5, 0.5, 0.1863, 0.1621, 0.1863, 0.1621, 0.1863, 0.1621, 0.1863, 0.1621, 0.5, 0.5, 0.5, 0.5, 0.5, 0.5, 0.5, 0.5, 0.1863, 0.1621, 0.1863, 0.1621, 0.1863, 0.1621, 0.1863, 0.1621, 0.5, 0.5, 0.5, 0.5, 0.5, 0.5, 0.5, 0.5, 0.1863, 0.1621, 0.1863, 0.1621, 0.1863, 0.1621, 0.1863, 0.1621, 0.5, 0.5, 0.5, 0.5, 0.5, 0.5, 0.5, 0.5, 0.1863, 0.1621, 0.1863, 0.1621, 0.1863, 0.1621, 0.1863, 0.1621, 0.5, 0.5, 0.5, 0.5, 0.5, 0.5, 0.5, 0.5, 0.1863, 0.1621, 0.1863, 0.1621, 0.1863, 0.1621, 0.1863, 0.1621, 0.5, 0.5, 0.5, 0.5, 0.5, 0.5, 0.5, 0.5, 0.1863, 0.1621, 0.1863, 0.1621, 0.1863, 0.1621, 0.1863, 0.1621, 0.5, 0.5, 0.5, 0.5, 0.5, 0.5, 0.5, 0.5, 0.1863, 0.1621, 0.1863, 0.1621, 0.1863, 0.1621, 0.1863, 0.1621, 0.5, 0.5, 0.5, 0.5, 0.5, 0.5, 0.5, 0.5, 0.1863, 0.1621, 0.1863, 0.1621, 0.1863, 0.1621, 0.1863, 0.1621, 0.5, 0.5, 0.5, 0.5, 0.5, 0.5, 0.5, 0.5, 0.1863, 0.1621, 0.1863, 0.1621, 0.1863, 0.1621, 0.1863, 0.1621, 0.5, 0.5, 0.5, 0.5, 0.5, 0.5, 0.5, 0.5, 0.1863, 0.1621, 0.1863, 0.1621, 0.1863, 0.1621, 0.1863, 0.1621, 0.5, 0.5, 0.5, 0.5, 0.5, 0.5, 0.5, 0.5, 0.1863, 0.1621, 0.1863, 0.1621, 0.1863, 0.1621, 0.1863, 0.1621, 0.5, 0.5, 0.5, 0.5, 0.5, 0.5, 0.5, 0.5, 0.1863, 0.1621, 0.1863, 0.1621, 0.1863, 0.1621, 0.1863, 0.1621, 0.5, 0.5, 0.5, 0.5, 0.5, 0.5, 0.5, 0.5, 0.1863, 0.1621, 0.1863, 0.1621, 0.1863, 0.1621, 0.1863, 0.1621, 0.5, 0.5, 0.5, 0.5, 0.5, 0.5, 0.5, 0.5, 0.1863, 0.1621, 0.1863, 0.1621, 0.1863, 0.1621, 0.1863, 0.1621, 0.5, 0.5, 0.5, 0.5, 0.5, 0.5, 0.5, 0.5, 0.1863, 0.1621, 0.1863, 0.1621, 0.1863, 0.1621, 0.1863, 0.1621, 0.5, 0.5, 0.5, 0.5, 0.5, 0.5, 0.5, 0.5, 0.1863, 0.1621, 0.1863, 0.1621, 0.1863, 0.1621, 0.1863, 0.1621, 0.5, 0.5, 0.5, 0.5, 0.5, 0.5, 0.5, 0.5, 0.1863, 0.1621, 0.1863, 0.1621, 0.1863, 0.1621, 0.1863, 0.1621, 0.5, 0.5, 0.5, 0.5, 0.5, 0.5, 0.5, 0.5, 0.1863, 0.1621, 0.1863, 0.1621, 0.1863, 0.1621, 0.1863, 0.1621, 0.5, 0.5, 0.5, 0.5, 0.5, 0.5, 0.5, 0.5, 0.1863, 0.1621, 0.1863, 0.1621, 0.1863, 0.1621, 0.1863, 0.1621, 0.5, 0.5, 0.5, 0.5, 0.5, 0.5, 0.5, 0.5, 0.1863, 0.1621, 0.1863, 0.1621, 0.1863, 0.1621, 0.1863, 0.1621, 0.5, 0.5, 0.5, 0.5, 0.5, 0.5, 0.5, 0.5, 0.1863, 0.1621, 0.1863, 0.1621, 0.1863, 0.1621, 0.1863, 0.1621, 0.5, 0.5, 0.5, 0.5, 0.5, 0.5, 0.5, 0.5, 0.1863, 0.1621, 0.1863, 0.1621, 0.1863, 0.1621, 0.1863, 0.1621, 0.5, 0.5, 0.5, 0.5, 0.5, 0.5, 0.5, 0.5, 0.1863, 0.1621, 0.1863, 0.1621, 0.1863, 0.1621, 0.1863, 0.1621, 0.5, 0.5, 0.5, 0.5, 0.5, 0.5, 0.5, 0.5, 0.1863, 0.1621, 0.1863, 0.1621, 0.1863, 0.1621, 0.1863, 0.1621, 0.5, 0.5, 0.5, 0.5, 0.5, 0.5, 0.5, 0.5, 0.1863, 0.1621, 0.1863, 0.1621, 0.1863, 0.1621, 0.1863, 0.1621, 0.5, 0.5, 0.5, 0.5, 0.5, 0.5, 0.5, 0.5, 0.1863, 0.1621, 0.1863, 0.1621, 0.1863, 0.1621, 0.1863, 0.1621, 0.5, 0.5, 0.5, 0.5, 0.5, 0.5, 0.5, 0.5, 0.1863, 0.1621, 0.1863, 0.1621, 0.1863, 0.1621, 0.1863, 0.1621, 0.5, 0.5, 0.5, 0.5, 0.5, 0.5, 0.5, 0.5, 0.1863, 0.1621, 0.1863, 0.1621, 0.1863, 0.1621, 0.1863, 0.1621, 0.5, 0.5, 0.5, 0.5, 0.5, 0.5, 0.5, 0.5, 0.1863, 0.1621, 0.1863, 0.1621, 0.1863, 0.1621, 0.1863, 0.1621, 0.5, 0.5, 0.5, 0.5, 0.5, 0.5, 0.5, 0.5, 0.1863, 0.1621, 0.1863, 0.1621, 0.1863, 0.1621, 0.1863, 0.1621, 0.5, 0.5, 0.5, 0.5, 0.5, 0.5, 0.5, 0.5, 0.1863, 0.1621, 0.1863, 0.1621, 0.1863, 0.1621, 0.1863, 0.1621, 0.5, 0.5, 0.5, 0.5, 0.5, 0.5, 0.5, 0.5, 0.1863, 0.1621, 0.1863, 0.1621, 0.1863, 0.1621, 0.1863, 0.1621, 0.5, 0.5, 0.5, 0.5, 0.5, 0.5, 0.5, 0.5, 0.1863, 0.1621, 0.1863, 0.1621, 0.1863, 0.1621, 0.1863, 0.1621, 0.5, 0.5, 0.5, 0.5, 0.5, 0.5, 0.5, 0.5, 0.1863, 0.1621, 0.1863, 0.1621, 0.1863, 0.1621, 0.1863, 0.1621, 0.5, 0.5, 0.5, 0.5, 0.5, 0.5, 0.5, 0.5, 0.1863, 0.1621, 0.1863, 0.1621, 0.1863, 0.1621, 0.1863, 0.1621, 0.5, 0.5, 0.5, 0.5, 0.5, 0.5, 0.5, 0.5, 0.1863, 0.1621, 0.1863, 0.1621, 0.1863, 0.1621, 0.1863, 0.1621, 0.5, 0.5, 0.5, 0.5, 0.5, 0.5, 0.5, 0.5, 0.1863, 0.1621, 0.1863, 0.1621, 0.1863, 0.1621, 0.1863, 0.1621, 0.5, 0.5, 0.5, 0.5, 0.5, 0.5, 0.5, 0.5, 0.1863, 0.1621, 0.1863, 0.1621, 0.1863, 0.1621, 0.1863, 0.1621, 0.5, 0.5, 0.5, 0.5, 0.5, 0.5, 0.5, 0.5, 0.1863, 0.1621, 0.1863, 0.1621, 0.1863, 0.1621, 0.1863, 0.1621, 0.5, 0.5, 0.5, 0.5, 0.5, 0.5, 0.5, 0.5, 0.1863, 0.1621, 0.1863, 0.1621, 0.1863, 0.1621, 0.1863, 0.1621, 0.5, 0.5, 0.5, 0.5, 0.5, 0.5, 0.5, 0.5, 0.1863, 0.1621, 0.1863, 0.1621, 0.1863, 0.1621, 0.1863, 0.1621, 0.5, 0.5, 0.5, 0.5, 0.5, 0.5, 0.5, 0.5, 0.1863, 0.1621, 0.1863, 0.1621, 0.1863, 0.1621, 0.1863, 0.1621, 0.5, 0.5, 0.5, 0.5, 0.5, 0.5, 0.5, 0.5, 0.1863, 0.1621, 0.1863, 0.1621, 0.1863, 0.1621, 0.1863, 0.1621, 0.5, 0.5, 0.5, 0.5, 0.5, 0.5, 0.5, 0.5, 0.1863, 0.1621, 0.1863, 0.1621, 0.1863, 0.1621, 0.1863, 0.1621, 0.5, 0.5, 0.5, 0.5, 0.5, 0.5, 0.5, 0.5, 0.1863, 0.1621, 0.1863, 0.1621, 0.1863, 0.1621, 0.1863, 0.1621, 0.5, 0.5, 0.5, 0.5, 0.5, 0.5, 0.5, 0.5, 0.1863, 0.1621, 0.1863, 0.1621, 0.1863, 0.1621, 0.1863, 0.1621, 0.5, 0.5, 0.5, 0.5, 0.5, 0.5, 0.5, 0.5])
me_cube.materials.append(mat_material)
me_cube.use_remesh_preserve_volume = False
me_cube.use_remesh_preserve_attributes = False
me_cube.use_mirror_vertex_groups = False
me_cube.update()

# ---- objects
ob_cube = bpy.data.objects.new('Cube', me_cube)
ob_lamp = bpy.data.objects.new('Lamp', light_lamp)
ob_camera = bpy.data.objects.new('Camera', cam_camera)

# ---- transforms, parenting, visibility, modifiers, constraints
ob_cube.location = (0.0, 0.0, 0.0)
ob_cube.lock_rotations_4d = False
ob_cube.empty_display_type = 'ARROWS'
ob_cube.lineart.crease_threshold = 0.0
_m = ob_cube.modifiers.new('Subsurf', 'SUBSURF')
_m.uv_smooth = 'PRESERVE_CORNERS'
_m.quality = 2
_m.show_only_control_edges = False
ob_lamp.location = (4.076, 1.005, 5.904)
ob_lamp.rotation_euler = (0.6503, 0.05522, 1.866)
ob_lamp.lock_rotations_4d = False
ob_lamp.empty_display_type = 'ARROWS'
ob_lamp.color = (0.0, 0.0, 0.0, 0.0)
ob_lamp.lineart.crease_threshold = 0.0
ob_camera.location = (7.481, -6.508, 5.344)
ob_camera.rotation_euler = (1.109, 0.0, 0.8149)
ob_camera.lock_rotations_4d = False
ob_camera.empty_display_type = 'ARROWS'
ob_camera.color = (0.0, 0.0, 0.0, 0.0)
ob_camera.display_type = 'WIRE'
ob_camera.lineart.crease_threshold = 0.0

# ---- collection membership
col_collection_1.objects.link(ob_cube)
col_collection_1.objects.link(ob_lamp)
col_collection_1.objects.link(ob_camera)

# ---- scene / render settings (as saved in the file)
scene.camera = ob_camera
scene.frame_start = 1; scene.frame_end = 250; scene.frame_set(1)
scene.render.engine = 'BLENDER_EEVEE_NEXT'
scene.render.resolution_percentage = 50
scene.render.dither_intensity = 0.0
scene.cycles.use_denoising = False
scene.cycles.samples = 128
scene.cycles.sampling_pattern = 'TABULATED_SOBOL'
scene.cycles.light_sampling_threshold = 0.0
scene.cycles.use_adaptive_sampling = False
scene.cycles.use_light_tree = False
scene.cycles.blur_glossy = 0.0
scene.cycles.sample_clamp_indirect = 0.0
scene.view_settings.view_transform = 'Standard'
bpy.context.view_layer.update()
